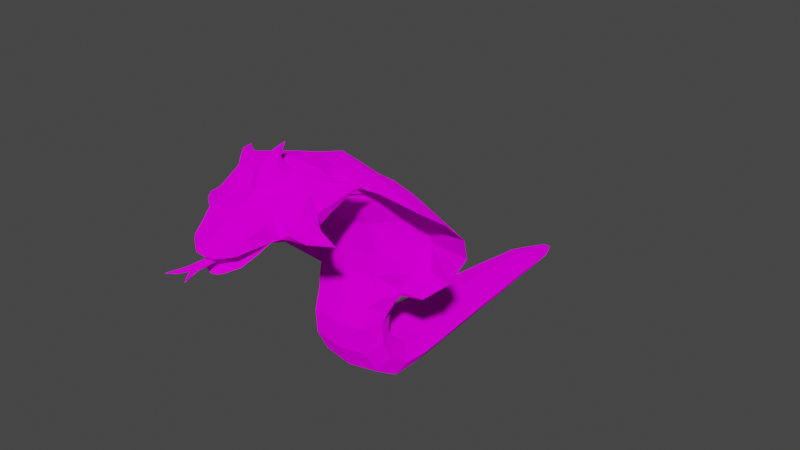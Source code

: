 # Source: wadjet.blend  (saved by Blender 2.92.15; exported with 4.5.12 LTS)
import bpy
from mathutils import Matrix  # noqa: F401  (used for matrix-valued properties, if any)

bpy.ops.wm.read_factory_settings(use_empty=True)
scene = bpy.context.scene
scene.name = 'Scene'

# ---- collections
col_collection = bpy.data.collections.new('Collection'); scene.collection.children.link(col_collection)

# ---- images (referenced by path relative to the original .blend; pixels are not part of the script)
import os
ASSET_DIR = os.environ.get("B2B_ASSET_DIR", "")  # directory of the original .blend (textures are referenced by path, not embedded)
HERE = os.path.dirname(os.path.abspath(__file__))  # packed textures are extracted next to this script under _unpacked/

def load_image(name, relpath, width, height, colorspace="sRGB"):
    """Load a texture the original file referenced (path relative to the .blend, or extracted next to this script)."""
    p = next((c for c in (os.path.join(HERE, relpath), os.path.join(ASSET_DIR, relpath)) if relpath and os.path.exists(c)), "")
    if p:
        img = bpy.data.images.load(p, check_existing=True)
        img.name = name
    else:  # same state as the original file: an image datablock whose file is absent (Cycles renders it pink)
        img = bpy.data.images.new(name, width, height)
        img.source = "FILE"
        img.filepath = "//" + (relpath or name)
    img.colorspace_settings.name = colorspace
    return img
img_untitled = load_image('Untitled', '', 256, 256, 'sRGB')

# ---- materials (node trees are filled in below, after node groups)
mat_material = bpy.data.materials.new('Material')
mat_material.surface_render_method = 'BLENDED'
mat_material.blend_method = 'BLEND'
mat_material.alpha_threshold = 0.0
mat_material.line_color = (0.0, 0.0, 0.0, 1.0)

# ---- material node trees
mat_material.use_nodes = True; mat_material.node_tree.nodes.clear()
_N = mat_material.node_tree.nodes; _L = mat_material.node_tree.links
n0 = _N.new('ShaderNodeMixShader'); n0.name = 'Mix Shader'; n0.location = (-43480, -2466)
n1 = _N.new('ShaderNodeMixShader'); n1.name = 'Mix Shader.001'; n1.location = (252, 258)
n2 = _N.new('ShaderNodeBsdfDiffuse'); n2.name = 'Diffuse BSDF'; n2.location = (31, 97)
n2.inputs[1].default_value = 0.4
n3 = _N.new('ShaderNodeBsdfTransparent'); n3.name = 'Transparent BSDF'; n3.location = (38, 191)
n3.inputs[0].default_value = (1.0, 1.0, 1.0, 0.0)
n4 = _N.new('ShaderNodeTexImage'); n4.name = 'Image Texture'; n4.location = (-290, 254)
n4.image = img_untitled
n4.interpolation = 'Closest'
n5 = _N.new('ShaderNodeOutputMaterial'); n5.name = 'Material Output'; n5.location = (439, 257)
_L.new(n4.outputs[0], n2.inputs[0])
_L.new(n4.outputs[1], n1.inputs[0])
_L.new(n1.outputs[0], n5.inputs[0])
_L.new(n2.outputs[0], n1.inputs[2])
_L.new(n3.outputs[0], n1.inputs[1])
n5.is_active_output = True

# ---- world
world_world = bpy.data.worlds.new('World'); scene.world = world_world
world_world.use_nodes = True; world_world.node_tree.nodes.clear()
_N = world_world.node_tree.nodes; _L = world_world.node_tree.links
n0 = _N.new('ShaderNodeOutputWorld'); n0.name = 'World Output'; n0.location = (300, 300)
n1 = _N.new('ShaderNodeBackground'); n1.name = 'Background'; n1.location = (10, 300)
n1.inputs[0].default_value = (0.05088, 0.05088, 0.05088, 1.0)
_L.new(n1.outputs[0], n0.inputs[0])
n0.is_active_output = True
world_world.color = (0.05088, 0.05088, 0.05088)
world_world.use_sun_shadow = False
world_world.sun_shadow_jitter_overblur = 0.0

# ---- meshes
me_cube = bpy.data.meshes.new('Cube')
me_cube.from_pydata([(-1.286, 18.5, 1.068), (-1.286, 18.5, 0.0), (-2.617, 0.4219, 2.225), (-2.617, -0.7226, -0.006308), (-1.188, 20.5, 0.9), (-1.188, 20.5, 0.0), (-0.8817, 22.7, 0.4), (-0.8817, 22.7, 0.0), (-0.3, 24.5, 0.1), (-0.3, 24.5, 0.0), (-2.455, -1.376, 4.284), (-2.455, -4.004, 3.474), (-2.317, -0.9934, 6.376), (-2.354, -3.74, 7.292), (-2.156, 0.7617, 13.43), (-2.156, -3.146, 11.6), (-1.65, -1.503, 17.12), (-1.65, -4.493, 15.72), (-1.056, -5.904, 19.25), (-1.056, -6.088, 17.15), (-1.562, -6.999, 19.58), (-1.24, -6.586, 17.14), (-2.433, -7.848, 19.76), (-2.603, -7.489, 16.67), (-2.24, -12.25, 18.16), (-2.282, -11.81, 16.02), (-2.08, -14.42, 17.26), (-2.089, -13.51, 15.86), (-1.833, -0.1374, 15.58), (-1.833, -3.459, 14.04), (-2.099, -3.09, 9.666), (-2.099, 0.2985, 10.02), (-2.375, -1.172, 5.525), (-2.375, -4.217, 5.611), (-2.509, -2.887, 1.399), (-2.509, -0.8211, 3.261), (-2.071, 9.311, 1.567), (-2.071, 8.889, -0.003154), (-2.482, 4.717, 1.73), (-2.482, 4.083, -0.004731), (-1.723, 13.69, -0.001577), (-1.723, 13.91, 1.332), (-2.624, 2.42, 1.768), (-2.624, 1.68, -0.005519), (-2.267, 6.486, -0.003942), (-2.267, 7.014, 1.634), (-1.875, 11.61, 1.457), (-1.875, 11.29, -0.002365), (-1.489, 16.1, -0.0007885), (-1.489, 16.21, 1.237), (-1.49, -5.247, 16.63), (-1.49, -3.551, 18.59), (-1.599, 18.5, 0.5339), (-3.253, -0.1504, 1.109), (-1.476, 20.5, 0.45), (-1.096, 22.7, 0.2), (-0.3728, 24.5, 0.05), (-3.051, -2.69, 3.879), (-3.127, -2.293, 6.474), (-1.923, -6.86, 18.36), (-2.917, -7.516, 18.18), (-3.121, -12.52, 16.79), (-2.372, -14.25, 16.53), (-2.952, -2.695, 5.568), (-3.117, -1.854, 2.33), (-2.574, 9.1, 0.7819), (-3.084, 4.4, 0.8625), (-2.141, 13.8, 0.6654), (-3.261, 2.05, 0.8812), (-2.817, 6.75, 0.815), (-2.33, 11.45, 0.7272), (-1.85, 16.15, 0.6183), (-3.911, -1.559, 7.941), (-3.872, -1.743, 8.379), (-6.132, -0.9312, 12.85), (-6.092, -1.126, 10.56), (-6.098, -0.5791, 10.71), (-6.157, -0.355, 13.4), (-5.294, -2.449, 16.27), (-5.85, -0.9187, 15.42), (-5.825, -1.438, 14.89), (-2.162, -5.703, 18.01), (-1.888, -5.969, 17.18), (-4.045, -3.426, 17.02), (-4.045, -3.672, 17.98), (-2.268, -5.482, 18.57), (-1.816, -6.198, 18.29), (-1.634, -6.253, 17.35), (-1.697, -5.959, 19.09), (-5.335, -2.084, 16.8), (-3.896, -1.1, 8.075), (-4.969, -5.267, 17.89), (-1.585, -6.498, 19.34), (-1.831, -5.187, 16.68), (-3.489, -1.946, 7.385), (-1.816, -6.456, 18.34), (-3.326, -0.9469, 7.485), (-3.753, -0.3359, 15.63), (-3.169, -1.642, 17.08), (-2.142, -4.415, 15.77), (-2.369, -3.39, 14.11), (-2.925, -3.077, 7.876), (-3.496, 0.0726, 10.24), (-3.958, 0.535, 13.45), (-1.307, -6.442, 17.32), (-1.22, -6.056, 17.19), (-2.535, -3.539, 18.29), (-1.475, -5.692, 19.06), (-2.69, -3.051, 11.73), (-2.634, -3.021, 9.781), (-6.982, -3.011, 9.474), (-10.26, -2.397, 13.61), (-8.966, -2.564, 11.24), (-9.367, -3.749, 16.37), (-10.29, -2.845, 15.24), (-8.291, -4.811, 17.2), (-3.255, -10.04, 19.29), (-3.255, -9.504, 16.39), (-3.836, -9.912, 17.84), (-3.593, -7.672, 18.67), (-3.49, -7.903, 17.81), (-4.166, -9.099, 19.16), (-3.756, -8.022, 19.48), (-4.035, -8.917, 17.57), (-4.431, -9.051, 18.45), (-4.579, -7.513, 19.23), (-4.607, -7.633, 18.91), (-5.001, -7.989, 19.39), (-4.659, -7.651, 19.45), (-4.935, -7.939, 18.89), (-5.094, -7.912, 19.15), (-5.385, -6.851, 19.24), (-1.95, -13.57, 15.98), (-2.353, -13.18, 16.47), (-3.326, -12.21, 17.0), (-3.168, -11.79, 16.43), (-3.758, -10.34, 16.56), (-3.575, -12.03, 17.57), (-4.205, -10.2, 17.29), (-3.854, -10.61, 17.99), (-4.552, -11.78, 16.57), (-4.232, -11.49, 16.32), (-4.316, -10.58, 16.54), (-4.788, -11.63, 16.97), (-4.696, -10.45, 16.9), (-4.871, -10.71, 17.24), (-5.929, -10.53, 16.36), (-2.748, -11.15, 18.73), (-3.78, -11.39, 18.0), (-4.884, -11.27, 17.28), (-2.81, -8.987, 19.59), (-3.839, -8.673, 19.57), (-4.821, -7.841, 19.5), (-2.747, -10.66, 16.23), (-3.453, -10.98, 16.46), (-4.236, -11.06, 16.34), (-2.929, -8.44, 16.55), (-3.802, -8.309, 17.55), (-4.764, -7.75, 18.8), (-2.587, -12.99, 16.56), (-2.499, -13.3, 17.89), (-1.031, -1.086, -0.006308), (-0.5066, 18.53, 1.253), (-0.5066, 18.5, 0.0), (-1.031, 0.5415, 2.427), (-0.4678, 20.53, 1.085), (-0.4678, 20.5, 0.0), (-0.3472, 22.73, 0.5855), (-0.3472, 22.7, 0.0), (-0.1181, 24.5, 0.1), (-0.1181, 24.5, 0.0), (-0.967, -4.206, 3.397), (-0.967, -1.126, 4.326), (-0.9271, -3.916, 7.359), (-0.9125, -0.7914, 6.368), (-0.8491, -3.374, 11.6), (-0.8491, 1.003, 13.49), (-0.6497, -4.657, 15.62), (-0.6497, -1.307, 17.21), (-0.416, -6.101, 16.97), (-0.416, -5.82, 19.51), (-0.4882, -6.543, 16.97), (-0.6153, -6.959, 19.86), (-1.025, -7.305, 16.44), (-0.9316, -8.068, 20.09), (-0.8989, -11.73, 15.71), (-0.8822, -12.31, 18.43), (-0.8192, -13.27, 15.08), (-0.8192, -14.47, 17.49), (-0.7217, -3.618, 13.92), (-0.7217, 0.01378, 15.7), (-0.8268, 0.5799, 10.02), (-0.8268, -3.322, 9.661), (-0.9354, -4.41, 5.598), (-0.9354, -0.9414, 5.504), (-0.9879, -0.6636, 3.43), (-0.9879, -3.046, 1.232), (-0.8157, 9.346, 1.752), (-0.8157, 8.889, -0.003154), (-0.9774, 4.752, 1.915), (-0.9774, 4.083, -0.004731), (-0.6785, 13.69, -0.001577), (-0.6785, 13.94, 1.518), (-1.033, 2.485, 2.0), (-1.033, 1.68, -0.005519), (-0.8928, 6.486, -0.003942), (-0.8928, 7.049, 1.819), (-0.7383, 11.29, -0.002365), (-0.7383, 11.64, 1.642), (-0.5863, 16.24, 1.423), (-0.5863, 16.1, -0.0007885), (-0.5868, -3.411, 18.83), (-0.5868, -5.352, 16.44), (-0.1468, 24.5, 0.05), (-1.282, -9.455, 16.05), (-1.282, -10.17, 19.43), (-1.123, -13.28, 16.15), (-0.9539, -11.1, 18.94), (-1.107, -9.119, 19.76), (-1.082, -10.63, 15.93), (-1.154, -8.374, 16.19), (-0.984, -13.32, 18.09), (-0.9978, -12.48, 15.38), (-0.7912, -10.23, 20.26), (-0.6678, -10.78, 20.25), (-0.6831, -9.594, 20.18), (-0.312, -9.693, 20.91), (-0.2634, -9.96, 21.03), (-0.2694, -9.472, 20.76), (-1.904, -15.39, 16.3), (-1.63, -14.75, 15.17), (-0.641, -14.71, 14.74), (-0.641, -15.56, 17.03), (-1.628, -15.52, 16.84), (-0.7795, -15.52, 14.77), (-0.7303, -16.28, 16.2), (-0.3928, -15.7, 14.67), (-0.2488, -16.16, 16.66), (-0.6317, -16.13, 16.55), (-0.2876, -16.34, 16.22), (-1.034, -13.53, 15.92), (-1.466, -14.76, 15.26), (-0.7429, -14.78, 15.25), (-0.7795, -15.49, 14.91), (-0.3928, -15.68, 14.8), (-2.215, -14.25, 16.49), (-1.034, -14.26, 16.37), (-1.748, -15.34, 16.21), (-0.7429, -15.3, 16.36), (-0.7795, -16.23, 16.09), (-0.3928, -16.27, 16.09), (-0.001328, -15.32, 16.35), (1.286, 18.5, 1.068), (1.286, 18.5, 0.0), (2.617, 0.4219, 2.225), (2.617, -0.7226, -0.006308), (1.188, 20.5, 0.9), (1.188, 20.5, 0.0), (0.8817, 22.7, 0.4), (0.8817, 22.7, 0.0), (0.3, 24.5, 0.1), (0.3, 24.5, 0.0), (2.455, -1.376, 4.284), (2.455, -4.004, 3.474), (2.317, -0.9934, 6.376), (2.354, -3.74, 7.292), (2.156, 0.7617, 13.43), (2.156, -3.146, 11.6), (1.65, -1.503, 17.12), (1.65, -4.493, 15.72), (1.056, -5.904, 19.25), (1.056, -6.088, 17.15), (1.562, -6.999, 19.58), (1.24, -6.586, 17.14), (2.433, -7.848, 19.76), (2.603, -7.489, 16.67), (2.24, -12.25, 18.16), (2.282, -11.81, 16.02), (2.08, -14.42, 17.26), (2.089, -13.51, 15.86), (1.833, -0.1374, 15.58), (1.833, -3.459, 14.04), (2.099, -3.09, 9.666), (2.099, 0.2985, 10.02), (2.375, -1.172, 5.525), (2.375, -4.217, 5.611), (2.509, -2.887, 1.399), (2.509, -0.8211, 3.261), (2.071, 9.311, 1.567), (2.071, 8.889, -0.003154), (2.482, 4.717, 1.73), (2.482, 4.083, -0.004731), (1.723, 13.69, -0.001577), (1.723, 13.91, 1.332), (2.624, 2.42, 1.768), (2.624, 1.68, -0.005519), (2.267, 6.486, -0.003942), (2.267, 7.014, 1.634), (1.875, 11.61, 1.457), (1.875, 11.29, -0.002365), (1.489, 16.1, -0.0007885), (1.489, 16.21, 1.237), (1.49, -5.247, 16.63), (1.49, -3.551, 18.59), (1.599, 18.5, 0.5339), (3.253, -0.1504, 1.109), (1.476, 20.5, 0.45), (1.096, 22.7, 0.2), (0.3728, 24.5, 0.05), (3.051, -2.69, 3.879), (3.127, -2.293, 6.474), (1.923, -6.86, 18.36), (2.917, -7.516, 18.18), (3.121, -12.52, 16.79), (2.372, -14.25, 16.53), (2.952, -2.695, 5.568), (3.117, -1.854, 2.33), (2.574, 9.1, 0.7819), (3.084, 4.4, 0.8625), (2.141, 13.8, 0.6654), (3.261, 2.05, 0.8812), (2.817, 6.75, 0.815), (2.33, 11.45, 0.7272), (1.85, 16.15, 0.6183), (3.911, -1.559, 7.941), (3.872, -1.743, 8.379), (6.132, -0.9312, 12.85), (6.092, -1.126, 10.56), (6.098, -0.5791, 10.71), (6.157, -0.355, 13.4), (5.294, -2.449, 16.27), (5.85, -0.9187, 15.42), (5.825, -1.438, 14.89), (2.162, -5.703, 18.01), (1.888, -5.969, 17.18), (4.045, -3.426, 17.02), (4.045, -3.672, 17.98), (2.268, -5.482, 18.57), (1.816, -6.198, 18.29), (1.634, -6.253, 17.35), (1.697, -5.959, 19.09), (5.335, -2.084, 16.8), (3.896, -1.1, 8.075), (4.969, -5.267, 17.89), (1.585, -6.498, 19.34), (1.831, -5.187, 16.68), (3.489, -1.946, 7.385), (1.816, -6.456, 18.34), (3.326, -0.9469, 7.485), (3.753, -0.3359, 15.63), (3.169, -1.642, 17.08), (2.142, -4.415, 15.77), (2.369, -3.39, 14.11), (2.925, -3.077, 7.876), (3.496, 0.0726, 10.24), (3.958, 0.535, 13.45), (1.307, -6.442, 17.32), (1.22, -6.056, 17.19), (2.535, -3.539, 18.29), (1.475, -5.692, 19.06), (2.69, -3.051, 11.73), (2.634, -3.021, 9.781), (6.982, -3.011, 9.474), (10.26, -2.397, 13.61), (8.966, -2.564, 11.24), (9.367, -3.749, 16.37), (10.29, -2.845, 15.24), (8.291, -4.811, 17.2), (3.255, -10.04, 19.29), (3.255, -9.504, 16.39), (3.836, -9.912, 17.84), (3.593, -7.672, 18.67), (3.49, -7.903, 17.81), (4.166, -9.099, 19.16), (3.756, -8.022, 19.48), (4.035, -8.917, 17.57), (4.431, -9.051, 18.45), (4.579, -7.513, 19.23), (4.607, -7.633, 18.91), (5.001, -7.989, 19.39), (4.659, -7.651, 19.45), (4.935, -7.939, 18.89), (5.094, -7.912, 19.15), (5.385, -6.851, 19.24), (-2.564e-08, 18.5, 0.0), (-1.39e-08, 0.6191, 2.557), (-1.39e-08, -1.322, -0.006308), (-2.564e-08, 18.55, 1.374), (-2.564e-08, 20.5, 0.0), (-2.564e-08, 20.56, 1.206), (-2.564e-08, 22.7, 0.0), (-2.564e-08, 22.76, 0.706), (0.0, 24.5, 0.0), (0.0, 24.5, 0.1), (-1.051e-08, -0.963, 4.353), (-1.051e-08, -4.337, 3.347), (3.89e-09, -0.6601, 6.363), (3.89e-09, -4.031, 7.403), (0.0, 1.16, 13.53), (0.0, -3.521, 11.59), (0.0, -1.18, 17.28), (0.0, -4.764, 15.55), (0.0, -5.765, 19.67), (0.0, -6.11, 16.85), (0.0, -6.933, 20.04), (0.0, -6.514, 16.86), (0.0, -8.157, 20.22), (0.0, -7.186, 16.29), (0.0, -12.41, 18.58), (0.0, -11.65, 15.44), (0.0, -14.51, 17.65), (0.0, -13.21, 14.91), (0.0, 0.112, 15.77), (0.0, -3.721, 13.84), (0.0, -3.473, 9.659), (0.0, 0.7627, 10.02), (5.894e-09, -0.7913, 5.49), (5.894e-09, -4.536, 5.59), (2.831e-09, -3.149, 1.123), (2.831e-09, -0.5613, 3.54), (-2.564e-08, 8.889, -0.003154), (-2.564e-08, 9.369, 1.873), (-2.564e-08, 4.083, -0.004731), (-2.564e-08, 4.775, 2.036), (-2.564e-08, 13.69, -0.001577), (-2.564e-08, 13.96, 1.638), (5.96e-09, 1.68, -0.005519), (5.96e-09, 2.528, 2.15), (-2.564e-08, 6.486, -0.003942), (-2.564e-08, 7.072, 1.94), (-2.564e-08, 11.29, -0.002365), (-2.564e-08, 11.67, 1.763), (-2.564e-08, 16.1, -0.0007885), (-2.564e-08, 16.26, 1.543), (0.0, -5.42, 16.32), (0.0, -3.32, 18.98), (0.0, 24.5, 0.05), (0.0, -9.35, 20.69), (0.0, -9.424, 15.82), (1.95, -13.57, 15.98), (2.353, -13.18, 16.47), (3.326, -12.21, 17.0), (3.168, -11.79, 16.43), (3.758, -10.34, 16.56), (3.575, -12.03, 17.57), (4.205, -10.2, 17.29), (3.854, -10.61, 17.99), (4.552, -11.78, 16.57), (4.232, -11.49, 16.32), (4.316, -10.58, 16.54), (4.788, -11.63, 16.97), (4.696, -10.45, 16.9), (4.871, -10.71, 17.24), (5.929, -10.53, 16.36), (0.0, -11.59, 18.96), (2.748, -11.15, 18.73), (3.78, -11.39, 18.0), (4.884, -11.27, 17.28), (2.81, -8.987, 19.59), (0.0, -8.896, 20.08), (3.839, -8.673, 19.57), (4.821, -7.841, 19.5), (0.0, -10.61, 15.73), (2.747, -10.66, 16.23), (3.453, -10.98, 16.46), (4.236, -11.06, 16.34), (0.0, -8.33, 15.95), (2.929, -8.44, 16.55), (3.802, -8.309, 17.55), (4.764, -7.75, 18.8), (0.0, -12.37, 15.2), (2.587, -12.99, 16.56), (2.499, -13.3, 17.89), (0.0, -13.33, 18.21), (0.0, -13.22, 16.08), (1.031, -1.086, -0.006308), (0.5066, 18.53, 1.253), (0.5066, 18.5, 0.0), (1.031, 0.5415, 2.427), (0.4678, 20.53, 1.085), (0.4678, 20.5, 0.0), (0.3472, 22.73, 0.5855), (0.3472, 22.7, 0.0), (0.1181, 24.5, 0.1), (0.1181, 24.5, 0.0), (0.967, -4.206, 3.397), (0.967, -1.126, 4.326), (0.9271, -3.916, 7.359), (0.9125, -0.7914, 6.368), (0.8491, -3.374, 11.6), (0.8491, 1.003, 13.49), (0.6497, -4.657, 15.62), (0.6497, -1.307, 17.21), (0.416, -6.101, 16.97), (0.416, -5.82, 19.51), (0.4882, -6.543, 16.97), (0.6153, -6.959, 19.86), (1.025, -7.305, 16.44), (0.9316, -8.068, 20.09), (0.8989, -11.73, 15.71), (0.8822, -12.31, 18.43), (0.8192, -13.27, 15.08), (0.8192, -14.47, 17.49), (0.7217, -3.618, 13.92), (0.7217, 0.01378, 15.7), (0.8268, 0.5799, 10.02), (0.8268, -3.322, 9.661), (0.9354, -4.41, 5.598), (0.9354, -0.9414, 5.504), (0.9879, -0.6636, 3.43), (0.9879, -3.046, 1.232), (0.8157, 9.346, 1.752), (0.8157, 8.889, -0.003154), (0.9774, 4.752, 1.915), (0.9774, 4.083, -0.004731), (0.6785, 13.69, -0.001577), (0.6785, 13.94, 1.518), (1.033, 2.485, 2.0), (1.033, 1.68, -0.005519), (0.8928, 6.486, -0.003942), (0.8928, 7.049, 1.819), (0.7383, 11.29, -0.002365), (0.7383, 11.64, 1.642), (0.5863, 16.24, 1.423), (0.5863, 16.1, -0.0007885), (0.5868, -3.411, 18.83), (0.5868, -5.352, 16.44), (0.1468, 24.5, 0.05), (1.282, -9.455, 16.05), (1.282, -10.17, 19.43), (1.123, -13.28, 16.15), (0.9539, -11.1, 18.94), (1.107, -9.119, 19.76), (1.082, -10.63, 15.93), (1.154, -8.374, 16.19), (0.984, -13.32, 18.09), (0.9978, -12.48, 15.38), (0.0, -9.338, 20.32), (0.0, -8.782, 21.48), (0.0, -11.24, 20.25), (0.7912, -10.23, 20.26), (0.6678, -10.78, 20.25), (0.6831, -9.594, 20.18), (0.0, -10.1, 21.08), (0.312, -9.693, 20.91), (0.2634, -9.96, 21.03), (0.2694, -9.472, 20.76), (0.0, -15.58, 17.15), (0.0, -16.17, 16.73), (0.0, -16.37, 16.23), (0.0, -15.78, 14.61), (0.0, -14.65, 14.58), (1.904, -15.39, 16.3), (1.63, -14.75, 15.17), (0.641, -14.71, 14.74), (0.641, -15.56, 17.03), (1.628, -15.52, 16.84), (0.7795, -15.52, 14.77), (0.7303, -16.28, 16.2), (0.3928, -15.7, 14.67), (0.2488, -16.16, 16.66), (0.6317, -16.13, 16.55), (0.2876, -16.34, 16.22), (1.034, -13.53, 15.92), (1.466, -14.76, 15.26), (0.7429, -14.78, 15.25), (0.0, -15.75, 14.75), (0.7795, -15.49, 14.91), (0.3928, -15.68, 14.8), (-7.451e-09, -14.92, 15.24), (2.215, -14.25, 16.49), (0.0, -14.23, 16.5), (1.034, -14.26, 16.37), (1.748, -15.34, 16.21), (0.7429, -15.3, 16.36), (0.0, -16.32, 16.11), (0.7795, -16.23, 16.09), (0.3928, -16.27, 16.09), (0.001328, -15.32, 16.35), (0.0, -14.0, 15.91), (-0.4417, -14.16, 15.85), (-0.5316, -14.4, 15.49), (-0.7734, -14.34, 15.73), (-2.553e-09, -16.0, 15.72), (0.0, -14.56, 15.42), (0.4417, -14.16, 15.85), (0.5316, -14.4, 15.49), (0.7734, -14.34, 15.73), (-1.287e-09, -14.77, 15.81), (-0.3607, -14.81, 15.76), (-0.4341, -15.02, 15.47), (-0.6315, -14.88, 15.67), (-3.04e-09, -17.24, 15.7), (2.438e-09, -15.07, 15.42), (0.3607, -14.81, 15.76), (0.4341, -15.02, 15.47), (0.6315, -14.88, 15.67), (-0.2418, -16.0, 15.68), (-0.291, -16.0, 15.46), (-0.4234, -16.0, 15.61), (-5.591e-11, -16.0, 15.42), (0.2418, -16.0, 15.68), (0.291, -16.0, 15.46), (0.4234, -16.0, 15.61), (-0.2035, -17.24, 15.67), (-0.2449, -17.24, 15.48), (-0.4654, -17.25, 15.61), (0.0, -17.41, 15.6), (-9.378e-10, -17.24, 15.45), (0.2035, -17.24, 15.67), (0.2449, -17.24, 15.48), (0.4654, -17.25, 15.61), (0.5276, -18.14, 15.69), (0.4707, -18.17, 15.6), (0.4707, -18.17, 15.46), (0.6276, -18.08, 15.66), (0.6596, -18.06, 15.49), (0.7099, -18.03, 15.61), (-0.5276, -18.14, 15.69), (-0.6276, -18.08, 15.66), (-0.6596, -18.06, 15.49), (-0.7099, -18.03, 15.61), (-0.4707, -18.17, 15.6), (-0.4707, -18.17, 15.46), (0.9393, -18.71, 15.58), (-0.9393, -18.71, 15.58)], [], [(410, 188, 232, 547), (204, 161, 3, 43), (68, 53, 2, 42), (163, 166, 388, 384), (203, 164, 385, 427), (162, 165, 4, 0), (52, 54, 5, 1), (168, 170, 392, 390), (55, 56, 9, 7), (165, 167, 6, 4), (54, 55, 7, 5), (166, 168, 390, 388), (213, 56, 8, 169), (167, 169, 8, 6), (194, 174, 396, 416), (196, 171, 11, 34), (64, 57, 10, 35), (195, 172, 394, 419), (192, 175, 15, 30), (193, 173, 13, 33), (63, 58, 12, 32), (190, 178, 400, 412), (98, 89, 84, 106), (191, 176, 398, 415), (212, 179, 19, 50), (189, 177, 17, 29), (93, 83, 78, 99), (180, 182, 404, 402), (101, 73, 72, 94), (211, 180, 402, 435), (181, 183, 23, 21), (179, 181, 21, 19), (100, 80, 74, 108), (217, 186, 408, 454), (59, 60, 22, 20), (182, 184, 406, 404), (222, 187, 27, 159), (219, 185, 25, 153), (24, 137, 134, 61), (188, 26, 233, 232), (159, 62, 26, 160), (221, 188, 410, 473), (94, 72, 90, 96), (175, 189, 29, 15), (176, 190, 412, 398), (174, 191, 415, 396), (95, 86, 87, 104), (173, 192, 30, 13), (57, 63, 32, 10), (171, 193, 33, 11), (172, 194, 416, 394), (164, 195, 419, 385), (53, 64, 35, 2), (161, 196, 34, 3), (208, 197, 421, 431), (70, 65, 36, 46), (207, 198, 37, 47), (206, 199, 423, 429), (69, 66, 38, 45), (205, 200, 39, 44), (210, 201, 40, 48), (71, 67, 41, 49), (209, 202, 425, 433), (199, 203, 427, 423), (66, 68, 42, 38), (200, 204, 43, 39), (198, 205, 44, 37), (65, 69, 45, 36), (197, 206, 429, 421), (201, 207, 47, 40), (67, 70, 46, 41), (202, 208, 431, 425), (162, 209, 433, 387), (52, 71, 49, 0), (163, 210, 48, 1), (178, 211, 435, 400), (96, 90, 76, 102), (177, 212, 50, 17), (97, 79, 89, 98), (1, 48, 71, 52), (40, 47, 70, 67), (37, 44, 69, 65), (39, 43, 68, 66), (48, 40, 67, 71), (44, 39, 66, 69), (47, 37, 65, 70), (3, 34, 64, 53), (11, 33, 63, 57), (99, 78, 80, 100), (109, 75, 73, 101), (61, 134, 135, 25), (21, 23, 60, 59), (102, 76, 77, 103), (104, 87, 82, 105), (106, 84, 85, 107), (108, 74, 75, 109), (33, 13, 58, 63), (34, 11, 57, 64), (170, 9, 56, 213), (4, 6, 55, 54), (6, 8, 56, 55), (0, 4, 54, 52), (43, 3, 53, 68), (76, 112, 111, 77), (90, 110, 112, 76), (91, 81, 85, 84), (81, 86, 88, 85), (74, 111, 112, 75), (75, 112, 110, 73), (73, 110, 72), (72, 110, 90), (84, 115, 91), (80, 114, 111, 74), (82, 87, 86, 81), (83, 82, 81, 91), (91, 115, 83), (78, 113, 114, 80), (107, 85, 88, 92), (105, 82, 83, 93), (92, 88, 86, 95), (103, 77, 79, 97), (14, 103, 97, 28), (20, 92, 95, 59), (19, 105, 93, 50), (18, 107, 92, 20), (15, 108, 109, 30), (51, 106, 107, 18), (21, 104, 105, 19), (31, 102, 103, 14), (30, 109, 101, 13), (17, 99, 100, 29), (28, 97, 98, 16), (12, 96, 102, 31), (59, 95, 104, 21), (58, 94, 96, 12), (29, 100, 108, 15), (13, 101, 94, 58), (50, 93, 99, 17), (16, 98, 106, 51), (83, 115, 113, 78), (77, 111, 114, 79), (89, 113, 115, 84), (79, 114, 113, 89), (118, 124, 123, 117), (116, 121, 124, 118), (220, 214, 117, 156), (459, 218, 225, 537), (119, 125, 128, 122), (121, 127, 130, 124), (23, 120, 119, 60), (150, 151, 121, 116), (156, 157, 120, 23), (60, 119, 122, 22), (146, 143, 149), (130, 131, 129), (120, 126, 125, 119), (124, 130, 129, 123), (157, 158, 126, 120), (151, 152, 127, 121), (145, 146, 149), (127, 131, 130), (125, 131, 128), (126, 131, 125), (27, 187, 231, 230), (187, 411, 551, 231), (154, 155, 142, 136), (136, 142, 144, 138), (147, 148, 137, 24), (118, 138, 139, 116), (153, 154, 136, 117), (117, 136, 138, 118), (131, 127, 152), (144, 146, 145), (138, 144, 145, 139), (148, 149, 143, 137), (137, 143, 140, 134), (134, 140, 141, 135), (143, 146, 140), (140, 146, 141), (142, 146, 144), (128, 131, 152), (139, 145, 149, 148), (116, 139, 148, 147), (122, 128, 152, 151), (22, 122, 151, 150), (184, 218, 459, 406), (25, 135, 154, 153), (135, 141, 155, 154), (214, 219, 153, 117), (123, 129, 158, 157), (117, 123, 157, 156), (183, 220, 156, 23), (142, 155, 146), (155, 141, 146), (129, 131, 158), (131, 126, 158), (25, 159, 61), (186, 221, 473, 408), (61, 159, 160, 24), (185, 222, 159, 25), (409, 470, 222, 185), (24, 160, 221, 186), (407, 466, 220, 183), (438, 462, 219, 214), (22, 150, 218, 184), (116, 147, 217, 215), (26, 62, 229, 233), (150, 116, 215, 218), (466, 438, 214, 220), (392, 170, 213, 436), (401, 434, 212, 177), (16, 51, 211, 178), (384, 432, 210, 163), (0, 49, 209, 162), (41, 46, 208, 202), (424, 430, 207, 201), (36, 45, 206, 197), (420, 428, 205, 198), (422, 426, 204, 200), (38, 42, 203, 199), (49, 41, 202, 209), (432, 424, 201, 210), (428, 422, 200, 205), (45, 38, 199, 206), (430, 420, 198, 207), (46, 36, 197, 208), (386, 418, 196, 161), (2, 35, 195, 164), (10, 32, 194, 172), (395, 417, 193, 171), (397, 414, 192, 173), (12, 31, 191, 174), (14, 28, 190, 176), (399, 413, 189, 175), (160, 26, 188, 221), (462, 409, 185, 219), (470, 411, 187, 222), (20, 22, 184, 182), (147, 24, 186, 217), (403, 405, 181, 179), (405, 407, 183, 181), (51, 18, 180, 211), (18, 20, 182, 180), (413, 401, 177, 189), (434, 403, 179, 212), (31, 14, 176, 191), (28, 16, 178, 190), (417, 397, 173, 193), (414, 399, 175, 192), (35, 10, 172, 195), (418, 395, 171, 196), (32, 12, 174, 194), (391, 393, 169, 167), (436, 213, 169, 393), (5, 7, 168, 166), (389, 391, 167, 165), (7, 9, 170, 168), (387, 389, 165, 162), (42, 2, 164, 203), (1, 5, 166, 163), (426, 386, 161, 204), (224, 539, 543, 227), (223, 224, 227, 226), (218, 215, 223, 225), (215, 217, 224, 223), (217, 454, 539, 224), (437, 228, 538), (228, 226, 538), (225, 223, 226, 228), (537, 225, 228, 437), (226, 227, 538), (227, 543, 538), (231, 236, 234, 230), (239, 549, 548, 237), (229, 235, 238, 233), (232, 237, 548, 547), (233, 238, 237, 232), (235, 239, 237, 238), (551, 550, 236, 231), (230, 241, 132, 27), (27, 132, 133, 159), (216, 133, 132, 240), (216, 240, 582, 580), (242, 240, 132, 241), (236, 550, 566, 244), (234, 236, 244, 243), (230, 234, 243, 241), (243, 244, 242, 241), (566, 569, 242, 244), (569, 565, 586, 584), (229, 247, 245, 62), (62, 245, 133, 159), (216, 133, 245, 246), (216, 246, 571, 474), (248, 246, 245, 247), (239, 549, 575, 250), (235, 239, 250, 249), (229, 235, 249, 247), (249, 250, 248, 247), (575, 251, 248, 250), (248, 251, 571, 246), (410, 547, 555, 502), (518, 295, 255, 475), (320, 294, 254, 305), (477, 384, 388, 480), (517, 427, 385, 478), (476, 252, 256, 479), (304, 253, 257, 306), (482, 390, 392, 484), (307, 259, 261, 308), (479, 256, 258, 481), (306, 257, 259, 307), (480, 388, 390, 482), (527, 483, 260, 308), (481, 258, 260, 483), (508, 416, 396, 488), (510, 286, 263, 485), (316, 287, 262, 309), (509, 419, 394, 486), (506, 282, 267, 489), (507, 285, 265, 487), (315, 284, 264, 310), (504, 412, 400, 492), (350, 358, 336, 341), (505, 415, 398, 490), (526, 302, 271, 493), (503, 281, 269, 491), (345, 351, 330, 335), (494, 402, 404, 496), (353, 346, 324, 325), (525, 435, 402, 494), (495, 273, 275, 497), (493, 271, 273, 495), (352, 360, 326, 332), (531, 454, 408, 500), (311, 272, 274, 312), (496, 404, 406, 498), (536, 471, 279, 501), (533, 463, 277, 499), (276, 313, 441, 444), (502, 555, 556, 278), (471, 472, 278, 314), (535, 473, 410, 502), (346, 348, 342, 324), (489, 267, 281, 503), (490, 398, 412, 504), (488, 396, 415, 505), (347, 356, 339, 338), (487, 265, 282, 506), (309, 262, 284, 315), (485, 263, 285, 507), (486, 394, 416, 508), (478, 385, 419, 509), (305, 254, 287, 316), (475, 255, 286, 510), (522, 431, 421, 511), (322, 298, 288, 317), (521, 299, 289, 512), (520, 429, 423, 513), (321, 297, 290, 318), (519, 296, 291, 514), (524, 300, 292, 515), (323, 301, 293, 319), (523, 433, 425, 516), (513, 423, 427, 517), (318, 290, 294, 320), (514, 291, 295, 518), (512, 289, 296, 519), (317, 288, 297, 321), (511, 421, 429, 520), (515, 292, 299, 521), (319, 293, 298, 322), (516, 425, 431, 522), (476, 387, 433, 523), (304, 252, 301, 323), (477, 253, 300, 524), (492, 400, 435, 525), (348, 354, 328, 342), (491, 269, 302, 526), (349, 350, 341, 331), (253, 304, 323, 300), (292, 319, 322, 299), (289, 317, 321, 296), (291, 318, 320, 295), (300, 323, 319, 292), (296, 321, 318, 291), (299, 322, 317, 289), (255, 305, 316, 286), (263, 309, 315, 285), (351, 352, 332, 330), (361, 353, 325, 327), (313, 277, 442, 441), (273, 311, 312, 275), (354, 355, 329, 328), (356, 357, 334, 339), (358, 359, 337, 336), (360, 361, 327, 326), (285, 315, 310, 265), (286, 316, 309, 263), (484, 527, 308, 261), (256, 306, 307, 258), (258, 307, 308, 260), (252, 304, 306, 256), (295, 320, 305, 255), (328, 329, 363, 364), (342, 328, 364, 362), (343, 336, 337, 333), (333, 337, 340, 338), (326, 327, 364, 363), (327, 325, 362, 364), (325, 324, 362), (324, 342, 362), (336, 343, 367), (332, 326, 363, 366), (334, 333, 338, 339), (335, 343, 333, 334), (343, 335, 367), (330, 332, 366, 365), (359, 344, 340, 337), (357, 345, 335, 334), (344, 347, 338, 340), (355, 349, 331, 329), (266, 280, 349, 355), (272, 311, 347, 344), (271, 302, 345, 357), (270, 272, 344, 359), (267, 282, 361, 360), (303, 270, 359, 358), (273, 271, 357, 356), (283, 266, 355, 354), (282, 265, 353, 361), (269, 281, 352, 351), (280, 268, 350, 349), (264, 283, 354, 348), (311, 273, 356, 347), (310, 264, 348, 346), (281, 267, 360, 352), (265, 310, 346, 353), (302, 269, 351, 345), (268, 303, 358, 350), (335, 330, 365, 367), (329, 331, 366, 363), (341, 336, 367, 365), (331, 341, 365, 366), (370, 369, 375, 376), (368, 370, 376, 373), (534, 467, 369, 528), (459, 537, 542, 532), (371, 374, 380, 377), (373, 376, 382, 379), (275, 312, 371, 372), (458, 368, 373, 460), (467, 275, 372, 468), (312, 274, 374, 371), (453, 457, 450), (382, 381, 383), (372, 371, 377, 378), (376, 375, 381, 382), (468, 372, 378, 469), (460, 373, 379, 461), (452, 457, 453), (379, 382, 383), (377, 380, 383), (378, 377, 383), (279, 553, 554, 501), (501, 554, 551, 411), (464, 443, 449, 465), (443, 445, 451, 449), (455, 276, 444, 456), (370, 368, 446, 445), (463, 369, 443, 464), (369, 370, 445, 443), (383, 461, 379), (451, 452, 453), (445, 446, 452, 451), (456, 444, 450, 457), (444, 441, 447, 450), (441, 442, 448, 447), (450, 447, 453), (447, 448, 453), (449, 451, 453), (380, 461, 383), (446, 456, 457, 452), (368, 455, 456, 446), (374, 460, 461, 380), (274, 458, 460, 374), (498, 406, 459, 532), (277, 463, 464, 442), (442, 464, 465, 448), (528, 369, 463, 533), (375, 468, 469, 381), (369, 467, 468, 375), (497, 275, 467, 534), (449, 453, 465), (465, 453, 448), (381, 469, 383), (383, 469, 378), (277, 313, 471), (500, 408, 473, 535), (313, 276, 472, 471), (499, 277, 471, 536), (409, 499, 536, 470), (276, 500, 535, 472), (407, 497, 534, 466), (438, 528, 533, 462), (274, 498, 532, 458), (368, 529, 531, 455), (278, 556, 552, 314), (458, 532, 529, 368), (466, 534, 528, 438), (392, 436, 527, 484), (401, 491, 526, 434), (268, 492, 525, 303), (384, 477, 524, 432), (252, 476, 523, 301), (293, 516, 522, 298), (424, 515, 521, 430), (288, 511, 520, 297), (420, 512, 519, 428), (422, 514, 518, 426), (290, 513, 517, 294), (301, 523, 516, 293), (432, 524, 515, 424), (428, 519, 514, 422), (297, 520, 513, 290), (430, 521, 512, 420), (298, 522, 511, 288), (386, 475, 510, 418), (254, 478, 509, 287), (262, 486, 508, 284), (395, 485, 507, 417), (397, 487, 506, 414), (264, 488, 505, 283), (266, 490, 504, 280), (399, 489, 503, 413), (472, 535, 502, 278), (462, 533, 499, 409), (470, 536, 501, 411), (272, 496, 498, 274), (455, 531, 500, 276), (403, 493, 495, 405), (405, 495, 497, 407), (303, 525, 494, 270), (270, 494, 496, 272), (413, 503, 491, 401), (434, 526, 493, 403), (283, 505, 490, 266), (280, 504, 492, 268), (417, 507, 487, 397), (414, 506, 489, 399), (287, 509, 486, 262), (418, 510, 485, 395), (284, 508, 488, 264), (391, 481, 483, 393), (436, 393, 483, 527), (257, 480, 482, 259), (389, 479, 481, 391), (259, 482, 484, 261), (387, 476, 479, 389), (294, 517, 478, 254), (253, 477, 480, 257), (426, 518, 475, 386), (541, 545, 543, 539), (540, 544, 545, 541), (532, 542, 540, 529), (529, 540, 541, 531), (531, 541, 539, 454), (437, 538, 546), (546, 538, 544), (542, 546, 544, 540), (537, 437, 546, 542), (544, 538, 545), (545, 538, 543), (554, 553, 557, 559), (562, 560, 548, 549), (552, 556, 561, 558), (555, 547, 548, 560), (556, 555, 560, 561), (558, 561, 560, 562), (551, 554, 559, 550), (553, 279, 439, 564), (279, 471, 440, 439), (530, 563, 439, 440), (474, 216, 580, 579), (565, 564, 439, 563), (559, 568, 566, 550), (557, 567, 568, 559), (553, 564, 567, 557), (567, 564, 565, 568), (566, 568, 565, 569), (565, 563, 587, 586), (552, 314, 570, 573), (314, 471, 440, 570), (530, 572, 570, 440), (530, 474, 571, 572), (574, 573, 570, 572), (562, 577, 575, 549), (558, 576, 577, 562), (552, 573, 576, 558), (576, 573, 574, 577), (575, 577, 574, 578), (574, 572, 571, 578), (585, 579, 588, 594), (579, 580, 589, 588), (584, 586, 595, 593), (581, 584, 593, 590), (563, 530, 585, 587), (240, 242, 581, 582), (530, 474, 579, 585), (242, 569, 584, 581), (590, 593, 600, 598), (595, 596, 603, 602), (596, 594, 601, 603), (591, 590, 598, 599), (580, 582, 591, 589), (582, 581, 590, 591), (587, 585, 594, 596), (586, 587, 596, 595), (603, 601, 609, 611), (599, 598, 605, 606), (597, 599, 606, 604), (601, 583, 592, 609), (593, 595, 602, 600), (588, 589, 597, 583), (594, 588, 583, 601), (589, 591, 599, 597), (604, 606, 621, 619), (608, 607, 622, 623), (611, 609, 615, 617), (607, 608, 614, 613), (602, 603, 611, 610), (598, 600, 608, 605), (600, 602, 610, 608), (583, 597, 604, 592), (617, 615, 624), (612, 613, 624), (610, 611, 617, 616), (592, 607, 613, 612), (608, 610, 616, 614), (609, 592, 612, 615), (622, 618, 625), (620, 623, 625), (606, 605, 620, 621), (605, 608, 623, 620), (607, 592, 618, 622), (592, 604, 619, 618), (616, 617, 624), (613, 614, 624), (614, 616, 624), (615, 612, 624), (618, 619, 625), (623, 622, 625), (619, 621, 625), (621, 620, 625)])
_uv = me_cube.uv_layers.new(name='UVMap')
_uv.uv.foreach_set('vector', [0.75, 0.75, 0.7008, 0.75, 0.7008, 0.75, 0.75, 0.75, 0.2992, 0.7188, 0.2992, 0.75, 0.375, 0.75, 0.375, 0.7188, 0.5, 0.7188, 0.5, 0.75, 0.625, 0.75, 0.625, 0.7188, 0.2992, 0.5, 0.2992, 0.5, 0.25, 0.5, 0.25, 0.5, 0.7008, 0.7188, 0.7008, 0.75, 0.75, 0.75, 0.75, 0.7188, 0.7008, 0.5, 0.7008, 0.5, 0.625, 0.5, 0.625, 0.5, 0.5, 0.5, 0.5, 0.5, 0.375, 0.5, 0.375, 0.5, 0.2992, 0.5, 0.2992, 0.5, 0.25, 0.5, 0.25, 0.5, 0.5, 0.5, 0.5, 0.5, 0.375, 0.5, 0.375, 0.5, 0.7008, 0.5, 0.7008, 0.5, 0.625, 0.5, 0.625, 0.5, 0.5, 0.5, 0.5, 0.5, 0.375, 0.5, 0.375, 0.5, 0.2992, 0.5, 0.2992, 0.5, 0.25, 0.5, 0.25, 0.5, 0.5, 0.4242, 0.5, 0.5, 0.625, 0.5, 0.625, 0.4242, 0.7008, 0.5, 0.7008, 0.5, 0.625, 0.5, 0.625, 0.5, 0.7008, 0.75, 0.7008, 0.75, 0.75, 0.75, 0.75, 0.75, 0.2992, 0.75, 0.2992, 0.75, 0.375, 0.75, 0.375, 0.75, 0.5, 0.75, 0.5, 0.75, 0.625, 0.75, 0.625, 0.75, 0.7008, 0.75, 0.7008, 0.75, 0.75, 0.75, 0.75, 0.75, 0.2992, 0.75, 0.2992, 0.75, 0.375, 0.75, 0.375, 0.75, 0.2992, 0.75, 0.2992, 0.75, 0.375, 0.75, 0.375, 0.75, 0.5, 0.75, 0.5, 0.75, 0.625, 0.75, 0.625, 0.75, 0.7008, 0.75, 0.7008, 0.75, 0.75, 0.75, 0.75, 0.75, 0.625, 0.75, 0.625, 0.75, 0.625, 0.75, 0.625, 0.75, 0.7008, 0.75, 0.7008, 0.75, 0.75, 0.75, 0.75, 0.75, 0.2992, 0.75, 0.2992, 0.75, 0.375, 0.75, 0.375, 0.75, 0.2992, 0.75, 0.2992, 0.75, 0.375, 0.75, 0.375, 0.75, 0.375, 0.75, 0.375, 0.75, 0.375, 0.75, 0.375, 0.75, 0.7008, 0.75, 0.7008, 0.75, 0.75, 0.75, 0.75, 0.75, 0.375, 0.75, 0.375, 0.75, 0.5, 0.75, 0.5, 0.75, 0.7008, 0.75, 0.7008, 0.75, 0.75, 0.75, 0.75, 0.75, 0.2992, 0.75, 0.2992, 0.75, 0.375, 0.75, 0.375, 0.75, 0.2992, 0.75, 0.2992, 0.75, 0.375, 0.75, 0.375, 0.75, 0.375, 0.75, 0.375, 0.75, 0.375, 0.75, 0.375, 0.75, 0.7008, 0.75, 0.7008, 0.75, 0.75, 0.75, 0.75, 0.75, 0.5, 0.75, 0.5, 0.75, 0.625, 0.75, 0.625, 0.75, 0.7008, 0.75, 0.7008, 0.75, 0.75, 0.75, 0.75, 0.75, 0.2992, 0.75, 0.2992, 0.75, 0.375, 0.75, 0.375, 0.75, 0.2992, 0.75, 0.2992, 0.75, 0.375, 0.75, 0.375, 0.75, 0.625, 0.75, 0.625, 0.75, 0.5, 0.75, 0.5, 0.75, 0.7008, 0.75, 0.625, 0.75, 0.625, 0.75, 0.7008, 0.75, 0.5, 0.75, 0.5, 0.75, 0.625, 0.75, 0.625, 0.75, 0.7008, 0.75, 0.7008, 0.75, 0.75, 0.75, 0.75, 0.75, 0.5, 0.75, 0.5, 0.75, 0.625, 0.75, 0.625, 0.75, 0.2992, 0.75, 0.2992, 0.75, 0.375, 0.75, 0.375, 0.75, 0.7008, 0.75, 0.7008, 0.75, 0.75, 0.75, 0.75, 0.75, 0.7008, 0.75, 0.7008, 0.75, 0.75, 0.75, 0.75, 0.75, 0.5, 0.75, 0.5, 0.75, 0.375, 0.75, 0.375, 0.75, 0.2992, 0.75, 0.2992, 0.75, 0.375, 0.75, 0.375, 0.75, 0.5, 0.75, 0.5, 0.75, 0.625, 0.75, 0.625, 0.75, 0.2992, 0.75, 0.2992, 0.75, 0.375, 0.75, 0.375, 0.75, 0.7008, 0.75, 0.7008, 0.75, 0.75, 0.75, 0.75, 0.75, 0.7008, 0.75, 0.7008, 0.75, 0.75, 0.75, 0.75, 0.75, 0.5, 0.75, 0.5, 0.75, 0.625, 0.75, 0.625, 0.75, 0.2992, 0.75, 0.2992, 0.75, 0.375, 0.75, 0.375, 0.75, 0.7008, 0.5938, 0.7008, 0.625, 0.75, 0.625, 0.75, 0.5938, 0.5, 0.5938, 0.5, 0.625, 0.625, 0.625, 0.625, 0.5938, 0.2992, 0.5938, 0.2992, 0.625, 0.375, 0.625, 0.375, 0.5938, 0.7008, 0.6562, 0.7008, 0.6875, 0.75, 0.6875, 0.75, 0.6562, 0.5, 0.6562, 0.5, 0.6875, 0.625, 0.6875, 0.625, 0.6562, 0.2992, 0.6562, 0.2992, 0.6875, 0.375, 0.6875, 0.375, 0.6562, 0.2992, 0.5312, 0.2992, 0.5625, 0.375, 0.5625, 0.375, 0.5312, 0.5, 0.5312, 0.5, 0.5625, 0.625, 0.5625, 0.625, 0.5312, 0.7008, 0.5312, 0.7008, 0.5625, 0.75, 0.5625, 0.75, 0.5312, 0.7008, 0.6875, 0.7008, 0.7188, 0.75, 0.7188, 0.75, 0.6875, 0.5, 0.6875, 0.5, 0.7188, 0.625, 0.7188, 0.625, 0.6875, 0.2992, 0.6875, 0.2992, 0.7188, 0.375, 0.7188, 0.375, 0.6875, 0.2992, 0.625, 0.2992, 0.6562, 0.375, 0.6562, 0.375, 0.625, 0.5, 0.625, 0.5, 0.6562, 0.625, 0.6562, 0.625, 0.625, 0.7008, 0.625, 0.7008, 0.6562, 0.75, 0.6562, 0.75, 0.625, 0.2992, 0.5625, 0.2992, 0.5938, 0.375, 0.5938, 0.375, 0.5625, 0.5, 0.5625, 0.5, 0.5938, 0.625, 0.5938, 0.625, 0.5625, 0.7008, 0.5625, 0.7008, 0.5938, 0.75, 0.5938, 0.75, 0.5625, 0.7008, 0.5, 0.7008, 0.5312, 0.75, 0.5312, 0.75, 0.5, 0.5, 0.5, 0.5, 0.5312, 0.625, 0.5312, 0.625, 0.5, 0.2992, 0.5, 0.2992, 0.5312, 0.375, 0.5312, 0.375, 0.5, 0.7008, 0.75, 0.7008, 0.75, 0.75, 0.75, 0.75, 0.75, 0.625, 0.75, 0.625, 0.75, 0.625, 0.75, 0.625, 0.75, 0.2992, 0.75, 0.2992, 0.75, 0.375, 0.75, 0.375, 0.75, 0.625, 0.75, 0.625, 0.75, 0.625, 0.75, 0.625, 0.75, 0.375, 0.5, 0.375, 0.5312, 0.5, 0.5312, 0.5, 0.5, 0.375, 0.5625, 0.375, 0.5938, 0.5, 0.5938, 0.5, 0.5625, 0.375, 0.625, 0.375, 0.6562, 0.5, 0.6562, 0.5, 0.625, 0.375, 0.6875, 0.375, 0.7188, 0.5, 0.7188, 0.5, 0.6875, 0.375, 0.5312, 0.375, 0.5625, 0.5, 0.5625, 0.5, 0.5312, 0.375, 0.6562, 0.375, 0.6875, 0.5, 0.6875, 0.5, 0.6562, 0.375, 0.5938, 0.375, 0.625, 0.5, 0.625, 0.5, 0.5938, 0.375, 0.75, 0.375, 0.75, 0.5, 0.75, 0.5, 0.75, 0.375, 0.75, 0.375, 0.75, 0.5, 0.75, 0.5, 0.75, 0.375, 0.75, 0.375, 0.75, 0.375, 0.75, 0.375, 0.75, 0.375, 0.75, 0.375, 0.75, 0.375, 0.75, 0.375, 0.75, 0.5, 0.75, 0.5, 0.75, 0.375, 0.75, 0.375, 0.75, 0.375, 0.75, 0.375, 0.75, 0.5, 0.75, 0.5, 0.75, 0.625, 0.75, 0.625, 0.75, 0.625, 0.75, 0.625, 0.75, 0.375, 0.75, 0.375, 0.75, 0.375, 0.75, 0.375, 0.75, 0.625, 0.75, 0.625, 0.75, 0.625, 0.75, 0.625, 0.75, 0.375, 0.75, 0.375, 0.75, 0.375, 0.75, 0.375, 0.75, 0.375, 0.75, 0.375, 0.75, 0.5, 0.75, 0.5, 0.75, 0.375, 0.75, 0.375, 0.75, 0.5, 0.75, 0.5, 0.75, 0.375, 0.4248, 0.375, 0.5, 0.5, 0.5, 0.5, 0.4242, 0.625, 0.5, 0.625, 0.5, 0.5, 0.5, 0.5, 0.5, 0.625, 0.5, 0.625, 0.5, 0.5, 0.5, 0.5, 0.5, 0.625, 0.5, 0.625, 0.5, 0.5, 0.5, 0.5, 0.5, 0.375, 0.7188, 0.375, 0.75, 0.5, 0.75, 0.5, 0.7188, 0.625, 0.75, 0.625, 0.75, 0.625, 0.75, 0.625, 0.75, 0.625, 0.75, 0.625, 0.75, 0.625, 0.75, 0.625, 0.75, 0.5, 0.75, 0.5, 0.75, 0.625, 0.75, 0.625, 0.75, 0.5, 0.75, 0.5, 0.75, 0.625, 0.75, 0.625, 0.75, 0.375, 0.75, 0.375, 0.75, 0.375, 0.75, 0.375, 0.75, 0.375, 0.75, 0.375, 0.75, 0.375, 0.75, 0.375, 0.75, 0.375, 0.75, 0.375, 0.75, 0.5, 0.75, 0.5, 0.75, 0.5, 0.75, 0.625, 0.75, 0.625, 0.75, 0.625, 0.75, 0.5, 0.75, 0.375, 0.75, 0.375, 0.75, 0.375, 0.75, 0.375, 0.75, 0.375, 0.75, 0.375, 0.75, 0.5, 0.75, 0.5, 0.75, 0.375, 0.75, 0.375, 0.75, 0.5, 0.75, 0.5, 0.75, 0.5, 0.75, 0.5, 0.75, 0.375, 0.75, 0.375, 0.75, 0.375, 0.75, 0.375, 0.75, 0.375, 0.75, 0.625, 0.75, 0.625, 0.75, 0.625, 0.75, 0.625, 0.75, 0.375, 0.75, 0.375, 0.75, 0.375, 0.75, 0.375, 0.75, 0.625, 0.75, 0.625, 0.75, 0.5, 0.75, 0.5, 0.75, 0.625, 0.75, 0.625, 0.75, 0.625, 0.75, 0.625, 0.75, 0.625, 0.75, 0.625, 0.75, 0.625, 0.75, 0.625, 0.75, 0.625, 0.75, 0.625, 0.75, 0.5, 0.75, 0.5, 0.75, 0.375, 0.75, 0.375, 0.75, 0.375, 0.75, 0.375, 0.75, 0.625, 0.75, 0.625, 0.75, 0.625, 0.75, 0.625, 0.75, 0.375, 0.75, 0.375, 0.75, 0.375, 0.75, 0.375, 0.75, 0.625, 0.75, 0.625, 0.75, 0.625, 0.75, 0.625, 0.75, 0.375, 0.75, 0.375, 0.75, 0.375, 0.75, 0.375, 0.75, 0.625, 0.75, 0.625, 0.75, 0.625, 0.75, 0.625, 0.75, 0.375, 0.75, 0.375, 0.75, 0.375, 0.75, 0.375, 0.75, 0.375, 0.75, 0.375, 0.75, 0.375, 0.75, 0.375, 0.75, 0.625, 0.75, 0.625, 0.75, 0.625, 0.75, 0.625, 0.75, 0.625, 0.75, 0.625, 0.75, 0.625, 0.75, 0.625, 0.75, 0.5, 0.75, 0.5, 0.75, 0.375, 0.75, 0.375, 0.75, 0.5, 0.75, 0.5, 0.75, 0.625, 0.75, 0.625, 0.75, 0.375, 0.75, 0.375, 0.75, 0.375, 0.75, 0.375, 0.75, 0.375, 0.75, 0.375, 0.75, 0.5, 0.75, 0.5, 0.75, 0.375, 0.75, 0.375, 0.75, 0.375, 0.75, 0.375, 0.75, 0.625, 0.75, 0.625, 0.75, 0.625, 0.75, 0.625, 0.75, 0.375, 0.75, 0.375, 0.75, 0.375, 0.75, 0.375, 0.75, 0.625, 0.75, 0.625, 0.75, 0.625, 0.75, 0.625, 0.75, 0.625, 0.75, 0.625, 0.75, 0.625, 0.75, 0.625, 0.75, 0.625, 0.75, 0.625, 0.75, 0.625, 0.75, 0.625, 0.75, 0.5, 0.75, 0.5, 0.75, 0.375, 0.75, 0.375, 0.75, 0.625, 0.75, 0.625, 0.75, 0.5, 0.75, 0.5, 0.75, 0.2992, 0.75, 0.2992, 0.75, 0.375, 0.75, 0.375, 0.75, 0.75, 0.75, 0.7008, 0.75, 0.7008, 0.75, 0.75, 0.75, 0.5, 0.75, 0.5, 0.75, 0.625, 0.75, 0.625, 0.75, 0.625, 0.75, 0.625, 0.75, 0.5, 0.75, 0.5, 0.75, 0.375, 0.75, 0.375, 0.75, 0.5, 0.75, 0.5, 0.75, 0.625, 0.75, 0.625, 0.75, 0.625, 0.75, 0.625, 0.75, 0.375, 0.75, 0.375, 0.75, 0.375, 0.75, 0.375, 0.75, 0.5, 0.75, 0.5, 0.75, 0.625, 0.75, 0.625, 0.75, 0.5, 0.75, 0.625, 0.75, 0.625, 0.75, 0.5, 0.75, 0.5, 0.75, 0.375, 0.75, 0.375, 0.75, 0.375, 0.75, 0.5, 0.75, 0.5, 0.75, 0.5, 0.75, 0.5, 0.75, 0.375, 0.75, 0.375, 0.75, 0.375, 0.75, 0.375, 0.75, 0.375, 0.75, 0.375, 0.75, 0.625, 0.75, 0.625, 0.75, 0.625, 0.75, 0.625, 0.75, 0.625, 0.75, 0.5, 0.75, 0.625, 0.75, 0.625, 0.75, 0.625, 0.75, 0.5, 0.75, 0.5, 0.75, 0.5, 0.75, 0.625, 0.75, 0.375, 0.75, 0.375, 0.75, 0.5, 0.75, 0.375, 0.75, 0.2992, 0.75, 0.2992, 0.75, 0.375, 0.75, 0.2992, 0.75, 0.25, 0.75, 0.25, 0.75, 0.2992, 0.75, 0.375, 0.75, 0.375, 0.75, 0.375, 0.75, 0.375, 0.75, 0.375, 0.75, 0.375, 0.75, 0.5, 0.75, 0.5, 0.75, 0.625, 0.75, 0.625, 0.75, 0.625, 0.75, 0.625, 0.75, 0.5, 0.75, 0.5, 0.75, 0.625, 0.75, 0.625, 0.75, 0.375, 0.75, 0.375, 0.75, 0.375, 0.75, 0.375, 0.75, 0.375, 0.75, 0.375, 0.75, 0.5, 0.75, 0.5, 0.75, 0.5, 0.75, 0.625, 0.75, 0.625, 0.75, 0.5, 0.75, 0.5, 0.75, 0.625, 0.75, 0.5, 0.75, 0.5, 0.75, 0.625, 0.75, 0.625, 0.75, 0.625, 0.75, 0.625, 0.75, 0.625, 0.75, 0.625, 0.75, 0.625, 0.75, 0.625, 0.75, 0.5, 0.75, 0.5, 0.75, 0.5, 0.75, 0.5, 0.75, 0.375, 0.75, 0.375, 0.75, 0.625, 0.75, 0.625, 0.75, 0.5, 0.75, 0.5, 0.75, 0.5, 0.75, 0.375, 0.75, 0.375, 0.75, 0.375, 0.75, 0.5, 0.75, 0.625, 0.75, 0.5, 0.75, 0.625, 0.75, 0.625, 0.75, 0.625, 0.75, 0.625, 0.75, 0.625, 0.75, 0.625, 0.75, 0.625, 0.75, 0.625, 0.75, 0.625, 0.75, 0.625, 0.75, 0.625, 0.75, 0.625, 0.75, 0.625, 0.75, 0.625, 0.75, 0.625, 0.75, 0.625, 0.75, 0.625, 0.75, 0.7008, 0.75, 0.7008, 0.75, 0.75, 0.75, 0.75, 0.75, 0.375, 0.75, 0.375, 0.75, 0.375, 0.75, 0.375, 0.75, 0.375, 0.75, 0.375, 0.75, 0.375, 0.75, 0.375, 0.75, 0.2992, 0.75, 0.2992, 0.75, 0.375, 0.75, 0.375, 0.75, 0.375, 0.75, 0.375, 0.75, 0.375, 0.75, 0.375, 0.75, 0.375, 0.75, 0.375, 0.75, 0.375, 0.75, 0.375, 0.75, 0.2992, 0.75, 0.2992, 0.75, 0.375, 0.75, 0.375, 0.75, 0.375, 0.75, 0.375, 0.75, 0.375, 0.75, 0.375, 0.75, 0.375, 0.75, 0.375, 0.75, 0.375, 0.75, 0.5, 0.75, 0.375, 0.75, 0.5, 0.75, 0.375, 0.75, 0.375, 0.75, 0.375, 0.75, 0.5, 0.75, 0.5, 0.75, 0.7008, 0.75, 0.7008, 0.75, 0.75, 0.75, 0.75, 0.75, 0.5, 0.75, 0.5, 0.75, 0.625, 0.75, 0.625, 0.75, 0.2992, 0.75, 0.2992, 0.75, 0.375, 0.75, 0.375, 0.75, 0.25, 0.75, 0.25, 0.75, 0.2992, 0.75, 0.2992, 0.75, 0.625, 0.75, 0.625, 0.75, 0.7008, 0.75, 0.7008, 0.75, 0.25, 0.75, 0.25, 0.75, 0.2992, 0.75, 0.2992, 0.75, 0.25, 0.75, 0.25, 0.75, 0.2992, 0.75, 0.2992, 0.75, 0.625, 0.75, 0.625, 0.75, 0.7008, 0.75, 0.7008, 0.75, 0.625, 0.75, 0.625, 0.75, 0.7008, 0.75, 0.7008, 0.75, 0.625, 0.75, 0.5, 0.75, 0.5, 0.75, 0.625, 0.75, 0.625, 0.75, 0.625, 0.75, 0.7008, 0.75, 0.7008, 0.75, 0.25, 0.75, 0.25, 0.75, 0.2992, 0.75, 0.2992, 0.75, 0.375, 0.375, 0.375, 0.4248, 0.5, 0.4242, 0.5, 0.375, 0.25, 0.75, 0.25, 0.75, 0.2992, 0.75, 0.2992, 0.75, 0.625, 0.75, 0.625, 0.75, 0.7008, 0.75, 0.7008, 0.75, 0.25, 0.5, 0.25, 0.5312, 0.2992, 0.5312, 0.2992, 0.5, 0.625, 0.5, 0.625, 0.5312, 0.7008, 0.5312, 0.7008, 0.5, 0.625, 0.5625, 0.625, 0.5938, 0.7008, 0.5938, 0.7008, 0.5625, 0.25, 0.5625, 0.25, 0.5938, 0.2992, 0.5938, 0.2992, 0.5625, 0.625, 0.625, 0.625, 0.6562, 0.7008, 0.6562, 0.7008, 0.625, 0.25, 0.625, 0.25, 0.6562, 0.2992, 0.6562, 0.2992, 0.625, 0.25, 0.6875, 0.25, 0.7188, 0.2992, 0.7188, 0.2992, 0.6875, 0.625, 0.6875, 0.625, 0.7188, 0.7008, 0.7188, 0.7008, 0.6875, 0.625, 0.5312, 0.625, 0.5625, 0.7008, 0.5625, 0.7008, 0.5312, 0.25, 0.5312, 0.25, 0.5625, 0.2992, 0.5625, 0.2992, 0.5312, 0.25, 0.6562, 0.25, 0.6875, 0.2992, 0.6875, 0.2992, 0.6562, 0.625, 0.6562, 0.625, 0.6875, 0.7008, 0.6875, 0.7008, 0.6562, 0.25, 0.5938, 0.25, 0.625, 0.2992, 0.625, 0.2992, 0.5938, 0.625, 0.5938, 0.625, 0.625, 0.7008, 0.625, 0.7008, 0.5938, 0.25, 0.75, 0.25, 0.75, 0.2992, 0.75, 0.2992, 0.75, 0.625, 0.75, 0.625, 0.75, 0.7008, 0.75, 0.7008, 0.75, 0.625, 0.75, 0.625, 0.75, 0.7008, 0.75, 0.7008, 0.75, 0.25, 0.75, 0.25, 0.75, 0.2992, 0.75, 0.2992, 0.75, 0.25, 0.75, 0.25, 0.75, 0.2992, 0.75, 0.2992, 0.75, 0.625, 0.75, 0.625, 0.75, 0.7008, 0.75, 0.7008, 0.75, 0.625, 0.75, 0.625, 0.75, 0.7008, 0.75, 0.7008, 0.75, 0.25, 0.75, 0.25, 0.75, 0.2992, 0.75, 0.2992, 0.75, 0.625, 0.75, 0.625, 0.75, 0.7008, 0.75, 0.7008, 0.75, 0.25, 0.75, 0.25, 0.75, 0.2992, 0.75, 0.2992, 0.75, 0.25, 0.75, 0.25, 0.75, 0.2992, 0.75, 0.2992, 0.75, 0.625, 0.75, 0.625, 0.75, 0.7008, 0.75, 0.7008, 0.75, 0.625, 0.75, 0.625, 0.75, 0.7008, 0.75, 0.7008, 0.75, 0.25, 0.75, 0.25, 0.75, 0.2992, 0.75, 0.2992, 0.75, 0.25, 0.75, 0.25, 0.75, 0.2992, 0.75, 0.2992, 0.75, 0.625, 0.75, 0.625, 0.75, 0.7008, 0.75, 0.7008, 0.75, 0.625, 0.75, 0.625, 0.75, 0.7008, 0.75, 0.7008, 0.75, 0.25, 0.75, 0.25, 0.75, 0.2992, 0.75, 0.2992, 0.75, 0.25, 0.75, 0.25, 0.75, 0.2992, 0.75, 0.2992, 0.75, 0.625, 0.75, 0.625, 0.75, 0.7008, 0.75, 0.7008, 0.75, 0.625, 0.75, 0.625, 0.75, 0.7008, 0.75, 0.7008, 0.75, 0.25, 0.75, 0.25, 0.75, 0.2992, 0.75, 0.2992, 0.75, 0.25, 0.75, 0.25, 0.75, 0.2992, 0.75, 0.2992, 0.75, 0.625, 0.75, 0.625, 0.75, 0.7008, 0.75, 0.7008, 0.75, 0.25, 0.75, 0.25, 0.75, 0.2992, 0.75, 0.2992, 0.75, 0.625, 0.75, 0.625, 0.75, 0.7008, 0.75, 0.7008, 0.75, 0.75, 0.5, 0.75, 0.5, 0.7008, 0.5, 0.7008, 0.5, 0.5, 0.375, 0.5, 0.4242, 0.625, 0.4242, 0.625, 0.375, 0.375, 0.5, 0.375, 0.5, 0.2992, 0.5, 0.2992, 0.5, 0.75, 0.5, 0.75, 0.5, 0.7008, 0.5, 0.7008, 0.5, 0.375, 0.5, 0.375, 0.5, 0.2992, 0.5, 0.2992, 0.5, 0.75, 0.5, 0.75, 0.5, 0.7008, 0.5, 0.7008, 0.5, 0.625, 0.7188, 0.625, 0.75, 0.7008, 0.75, 0.7008, 0.7188, 0.375, 0.5, 0.375, 0.5, 0.2992, 0.5, 0.2992, 0.5, 0.25, 0.7188, 0.25, 0.75, 0.2992, 0.75, 0.2992, 0.7188, 0.7008, 0.75, 0.75, 0.75, 0.75, 0.75, 0.7008, 0.75, 0.7008, 0.75, 0.7008, 0.75, 0.7008, 0.75, 0.7008, 0.75, 0.7008, 0.75, 0.7008, 0.75, 0.7008, 0.75, 0.7008, 0.75, 0.7008, 0.75, 0.7008, 0.75, 0.7008, 0.75, 0.7008, 0.75, 0.7008, 0.75, 0.75, 0.75, 0.75, 0.75, 0.7008, 0.75, 0.75, 0.75, 0.7008, 0.75, 0.75, 0.75, 0.7008, 0.75, 0.7008, 0.75, 0.7008, 0.75, 0.7008, 0.75, 0.7008, 0.75, 0.7008, 0.75, 0.7008, 0.75, 0.75, 0.75, 0.7008, 0.75, 0.7008, 0.75, 0.75, 0.75, 0.7008, 0.75, 0.7008, 0.75, 0.7008, 0.75, 0.7008, 0.75, 0.75, 0.75, 0.7008, 0.75, 0.2992, 0.75, 0.2992, 0.75, 0.375, 0.75, 0.375, 0.75, 0.5, 0.8258, 0.5, 0.875, 0.625, 0.875, 0.6262, 0.8253, 0.5, 0.75, 0.5, 0.75, 0.625, 0.75, 0.625, 0.75, 0.7008, 0.75, 0.7008, 0.75, 0.75, 0.75, 0.75, 0.75, 0.625, 0.75, 0.625, 0.75, 0.7008, 0.75, 0.7008, 0.75, 0.5, 0.75, 0.5, 0.8258, 0.6262, 0.8253, 0.625, 0.75, 0.25, 0.75, 0.25, 0.75, 0.2992, 0.75, 0.2992, 0.75, 0.375, 0.75, 0.1875, 0.375, 0.0, 0.0, 0.375, 0.75, 0.375, 0.75, 0.0, 0.0, 0.0, 0.0, 0.375, 0.75, 0.0, 0.0, 0.0, 0.0, 0.0, 0.0, 0.0, 0.0, 0.0, 0.0, 0.0, 0.0, 0.0, 0.0, 0.0, 0.0, 0.0, 0.0, 0.0, 0.0, 0.0, 0.0, 0.1875, 0.375, 0.2992, 0.75, 0.25, 0.75, 0.25, 0.75, 0.2992, 0.75, 0.375, 0.75, 0.2992, 0.75, 0.2992, 0.75, 0.375, 0.75, 0.375, 0.75, 0.375, 0.75, 0.375, 0.75, 0.1875, 0.375, 0.375, 0.75, 0.2992, 0.75, 0.0, 0.0, 0.1875, 0.375, 0.25, 0.75, 0.0, 0.0, 0.0, 0.0, 0.2992, 0.75, 0.0, 0.0, 0.0, 0.0, 0.0, 0.0, 0.0, 0.0, 0.375, 0.75, 0.1875, 0.375, 0.0, 0.0, 0.375, 0.75, 0.375, 0.75, 0.0, 0.0, 0.0, 0.0, 0.375, 0.75, 0.0, 0.0, 0.0, 0.0, 0.0, 0.0, 0.0, 0.0, 0.0, 0.0, 0.0, 0.0, 0.0, 0.0, 0.0, 0.0, 0.0, 0.0, 0.0, 0.0, 0.0, 0.0, 0.1875, 0.375, 0.2992, 0.75, 0.25, 0.75, 0.25, 0.75, 0.2992, 0.75, 0.375, 0.75, 0.2992, 0.75, 0.2992, 0.75, 0.375, 0.75, 0.375, 0.75, 0.375, 0.75, 0.375, 0.75, 0.1875, 0.375, 0.375, 0.75, 0.2992, 0.75, 0.0, 0.0, 0.1875, 0.375, 0.25, 0.75, 0.0, 0.0, 0.0, 0.0, 0.2992, 0.75, 0.0, 0.0, 0.0, 0.0, 0.0, 0.0, 0.0, 0.0, 0.75, 0.75, 0.75, 0.75, 0.7008, 0.75, 0.7008, 0.75, 0.2992, 0.7188, 0.375, 0.7188, 0.375, 0.75, 0.2992, 0.75, 0.5, 0.7188, 0.625, 0.7188, 0.625, 0.75, 0.5, 0.75, 0.2992, 0.5, 0.25, 0.5, 0.25, 0.5, 0.2992, 0.5, 0.7008, 0.7188, 0.75, 0.7188, 0.75, 0.75, 0.7008, 0.75, 0.7008, 0.5, 0.625, 0.5, 0.625, 0.5, 0.7008, 0.5, 0.5, 0.5, 0.375, 0.5, 0.375, 0.5, 0.5, 0.5, 0.2992, 0.5, 0.25, 0.5, 0.25, 0.5, 0.2992, 0.5, 0.5, 0.5, 0.375, 0.5, 0.375, 0.5, 0.5, 0.5, 0.7008, 0.5, 0.625, 0.5, 0.625, 0.5, 0.7008, 0.5, 0.5, 0.5, 0.375, 0.5, 0.375, 0.5, 0.5, 0.5, 0.2992, 0.5, 0.25, 0.5, 0.25, 0.5, 0.2992, 0.5, 0.5, 0.4242, 0.625, 0.4242, 0.625, 0.5, 0.5, 0.5, 0.7008, 0.5, 0.625, 0.5, 0.625, 0.5, 0.7008, 0.5, 0.7008, 0.75, 0.75, 0.75, 0.75, 0.75, 0.7008, 0.75, 0.2992, 0.75, 0.375, 0.75, 0.375, 0.75, 0.2992, 0.75, 0.5, 0.75, 0.625, 0.75, 0.625, 0.75, 0.5, 0.75, 0.7008, 0.75, 0.75, 0.75, 0.75, 0.75, 0.7008, 0.75, 0.2992, 0.75, 0.375, 0.75, 0.375, 0.75, 0.2992, 0.75, 0.2992, 0.75, 0.375, 0.75, 0.375, 0.75, 0.2992, 0.75, 0.5, 0.75, 0.625, 0.75, 0.625, 0.75, 0.5, 0.75, 0.7008, 0.75, 0.75, 0.75, 0.75, 0.75, 0.7008, 0.75, 0.625, 0.75, 0.625, 0.75, 0.625, 0.75, 0.625, 0.75, 0.7008, 0.75, 0.75, 0.75, 0.75, 0.75, 0.7008, 0.75, 0.2992, 0.75, 0.375, 0.75, 0.375, 0.75, 0.2992, 0.75, 0.2992, 0.75, 0.375, 0.75, 0.375, 0.75, 0.2992, 0.75, 0.375, 0.75, 0.375, 0.75, 0.375, 0.75, 0.375, 0.75, 0.7008, 0.75, 0.75, 0.75, 0.75, 0.75, 0.7008, 0.75, 0.375, 0.75, 0.5, 0.75, 0.5, 0.75, 0.375, 0.75, 0.7008, 0.75, 0.75, 0.75, 0.75, 0.75, 0.7008, 0.75, 0.2992, 0.75, 0.375, 0.75, 0.375, 0.75, 0.2992, 0.75, 0.2992, 0.75, 0.375, 0.75, 0.375, 0.75, 0.2992, 0.75, 0.375, 0.75, 0.375, 0.75, 0.375, 0.75, 0.375, 0.75, 0.7008, 0.75, 0.75, 0.75, 0.75, 0.75, 0.7008, 0.75, 0.5, 0.75, 0.625, 0.75, 0.625, 0.75, 0.5, 0.75, 0.7008, 0.75, 0.75, 0.75, 0.75, 0.75, 0.7008, 0.75, 0.2992, 0.75, 0.375, 0.75, 0.375, 0.75, 0.2992, 0.75, 0.2992, 0.75, 0.375, 0.75, 0.375, 0.75, 0.2992, 0.75, 0.625, 0.75, 0.5, 0.75, 0.5, 0.75, 0.625, 0.75, 0.7008, 0.75, 0.7008, 0.75, 0.625, 0.75, 0.625, 0.75, 0.5, 0.75, 0.625, 0.75, 0.625, 0.75, 0.5, 0.75, 0.7008, 0.75, 0.75, 0.75, 0.75, 0.75, 0.7008, 0.75, 0.5, 0.75, 0.625, 0.75, 0.625, 0.75, 0.5, 0.75, 0.2992, 0.75, 0.375, 0.75, 0.375, 0.75, 0.2992, 0.75, 0.7008, 0.75, 0.75, 0.75, 0.75, 0.75, 0.7008, 0.75, 0.7008, 0.75, 0.75, 0.75, 0.75, 0.75, 0.7008, 0.75, 0.5, 0.75, 0.375, 0.75, 0.375, 0.75, 0.5, 0.75, 0.2992, 0.75, 0.375, 0.75, 0.375, 0.75, 0.2992, 0.75, 0.5, 0.75, 0.625, 0.75, 0.625, 0.75, 0.5, 0.75, 0.2992, 0.75, 0.375, 0.75, 0.375, 0.75, 0.2992, 0.75, 0.7008, 0.75, 0.75, 0.75, 0.75, 0.75, 0.7008, 0.75, 0.7008, 0.75, 0.75, 0.75, 0.75, 0.75, 0.7008, 0.75, 0.5, 0.75, 0.625, 0.75, 0.625, 0.75, 0.5, 0.75, 0.2992, 0.75, 0.375, 0.75, 0.375, 0.75, 0.2992, 0.75, 0.7008, 0.5938, 0.75, 0.5938, 0.75, 0.625, 0.7008, 0.625, 0.5, 0.5938, 0.625, 0.5938, 0.625, 0.625, 0.5, 0.625, 0.2992, 0.5938, 0.375, 0.5938, 0.375, 0.625, 0.2992, 0.625, 0.7008, 0.6562, 0.75, 0.6562, 0.75, 0.6875, 0.7008, 0.6875, 0.5, 0.6562, 0.625, 0.6562, 0.625, 0.6875, 0.5, 0.6875, 0.2992, 0.6562, 0.375, 0.6562, 0.375, 0.6875, 0.2992, 0.6875, 0.2992, 0.5312, 0.375, 0.5312, 0.375, 0.5625, 0.2992, 0.5625, 0.5, 0.5312, 0.625, 0.5312, 0.625, 0.5625, 0.5, 0.5625, 0.7008, 0.5312, 0.75, 0.5312, 0.75, 0.5625, 0.7008, 0.5625, 0.7008, 0.6875, 0.75, 0.6875, 0.75, 0.7188, 0.7008, 0.7188, 0.5, 0.6875, 0.625, 0.6875, 0.625, 0.7188, 0.5, 0.7188, 0.2992, 0.6875, 0.375, 0.6875, 0.375, 0.7188, 0.2992, 0.7188, 0.2992, 0.625, 0.375, 0.625, 0.375, 0.6562, 0.2992, 0.6562, 0.5, 0.625, 0.625, 0.625, 0.625, 0.6562, 0.5, 0.6562, 0.7008, 0.625, 0.75, 0.625, 0.75, 0.6562, 0.7008, 0.6562, 0.2992, 0.5625, 0.375, 0.5625, 0.375, 0.5938, 0.2992, 0.5938, 0.5, 0.5625, 0.625, 0.5625, 0.625, 0.5938, 0.5, 0.5938, 0.7008, 0.5625, 0.75, 0.5625, 0.75, 0.5938, 0.7008, 0.5938, 0.7008, 0.5, 0.75, 0.5, 0.75, 0.5312, 0.7008, 0.5312, 0.5, 0.5, 0.625, 0.5, 0.625, 0.5312, 0.5, 0.5312, 0.2992, 0.5, 0.375, 0.5, 0.375, 0.5312, 0.2992, 0.5312, 0.7008, 0.75, 0.75, 0.75, 0.75, 0.75, 0.7008, 0.75, 0.625, 0.75, 0.625, 0.75, 0.625, 0.75, 0.625, 0.75, 0.2992, 0.75, 0.375, 0.75, 0.375, 0.75, 0.2992, 0.75, 0.625, 0.75, 0.625, 0.75, 0.625, 0.75, 0.625, 0.75, 0.375, 0.5, 0.5, 0.5, 0.5, 0.5312, 0.375, 0.5312, 0.375, 0.5625, 0.5, 0.5625, 0.5, 0.5938, 0.375, 0.5938, 0.375, 0.625, 0.5, 0.625, 0.5, 0.6562, 0.375, 0.6562, 0.375, 0.6875, 0.5, 0.6875, 0.5, 0.7188, 0.375, 0.7188, 0.375, 0.5312, 0.5, 0.5312, 0.5, 0.5625, 0.375, 0.5625, 0.375, 0.6562, 0.5, 0.6562, 0.5, 0.6875, 0.375, 0.6875, 0.375, 0.5938, 0.5, 0.5938, 0.5, 0.625, 0.375, 0.625, 0.375, 0.75, 0.5, 0.75, 0.5, 0.75, 0.375, 0.75, 0.375, 0.75, 0.5, 0.75, 0.5, 0.75, 0.375, 0.75, 0.375, 0.75, 0.375, 0.75, 0.375, 0.75, 0.375, 0.75, 0.375, 0.75, 0.375, 0.75, 0.375, 0.75, 0.375, 0.75, 0.5, 0.75, 0.375, 0.75, 0.375, 0.75, 0.5, 0.75, 0.375, 0.75, 0.5, 0.75, 0.5, 0.75, 0.375, 0.75, 0.625, 0.75, 0.625, 0.75, 0.625, 0.75, 0.625, 0.75, 0.375, 0.75, 0.375, 0.75, 0.375, 0.75, 0.375, 0.75, 0.625, 0.75, 0.625, 0.75, 0.625, 0.75, 0.625, 0.75, 0.375, 0.75, 0.375, 0.75, 0.375, 0.75, 0.375, 0.75, 0.375, 0.75, 0.5, 0.75, 0.5, 0.75, 0.375, 0.75, 0.375, 0.75, 0.5, 0.75, 0.5, 0.75, 0.375, 0.75, 0.375, 0.4248, 0.5, 0.4242, 0.5, 0.5, 0.375, 0.5, 0.625, 0.5, 0.5, 0.5, 0.5, 0.5, 0.625, 0.5, 0.625, 0.5, 0.5, 0.5, 0.5, 0.5, 0.625, 0.5, 0.625, 0.5, 0.5, 0.5, 0.5, 0.5, 0.625, 0.5, 0.375, 0.7188, 0.5, 0.7188, 0.5, 0.75, 0.375, 0.75, 0.625, 0.75, 0.625, 0.75, 0.625, 0.75, 0.625, 0.75, 0.625, 0.75, 0.625, 0.75, 0.625, 0.75, 0.625, 0.75, 0.5, 0.75, 0.625, 0.75, 0.625, 0.75, 0.5, 0.75, 0.5, 0.75, 0.625, 0.75, 0.625, 0.75, 0.5, 0.75, 0.375, 0.75, 0.375, 0.75, 0.375, 0.75, 0.375, 0.75, 0.375, 0.75, 0.375, 0.75, 0.375, 0.75, 0.375, 0.75, 0.375, 0.75, 0.5, 0.75, 0.375, 0.75, 0.5, 0.75, 0.625, 0.75, 0.5, 0.75, 0.625, 0.75, 0.5, 0.75, 0.625, 0.75, 0.375, 0.75, 0.375, 0.75, 0.375, 0.75, 0.375, 0.75, 0.375, 0.75, 0.5, 0.75, 0.5, 0.75, 0.375, 0.75, 0.375, 0.75, 0.5, 0.75, 0.5, 0.75, 0.375, 0.75, 0.5, 0.75, 0.375, 0.75, 0.5, 0.75, 0.375, 0.75, 0.375, 0.75, 0.375, 0.75, 0.375, 0.75, 0.625, 0.75, 0.625, 0.75, 0.625, 0.75, 0.625, 0.75, 0.375, 0.75, 0.375, 0.75, 0.375, 0.75, 0.375, 0.75, 0.625, 0.75, 0.5, 0.75, 0.5, 0.75, 0.625, 0.75, 0.625, 0.75, 0.625, 0.75, 0.625, 0.75, 0.625, 0.75, 0.625, 0.75, 0.625, 0.75, 0.625, 0.75, 0.625, 0.75, 0.625, 0.75, 0.5, 0.75, 0.5, 0.75, 0.625, 0.75, 0.375, 0.75, 0.375, 0.75, 0.375, 0.75, 0.375, 0.75, 0.625, 0.75, 0.625, 0.75, 0.625, 0.75, 0.625, 0.75, 0.375, 0.75, 0.375, 0.75, 0.375, 0.75, 0.375, 0.75, 0.625, 0.75, 0.625, 0.75, 0.625, 0.75, 0.625, 0.75, 0.375, 0.75, 0.375, 0.75, 0.375, 0.75, 0.375, 0.75, 0.625, 0.75, 0.625, 0.75, 0.625, 0.75, 0.625, 0.75, 0.375, 0.75, 0.375, 0.75, 0.375, 0.75, 0.375, 0.75, 0.375, 0.75, 0.375, 0.75, 0.375, 0.75, 0.375, 0.75, 0.625, 0.75, 0.625, 0.75, 0.625, 0.75, 0.625, 0.75, 0.625, 0.75, 0.625, 0.75, 0.625, 0.75, 0.625, 0.75, 0.5, 0.75, 0.375, 0.75, 0.375, 0.75, 0.5, 0.75, 0.5, 0.75, 0.625, 0.75, 0.625, 0.75, 0.5, 0.75, 0.375, 0.75, 0.375, 0.75, 0.375, 0.75, 0.375, 0.75, 0.375, 0.75, 0.5, 0.75, 0.5, 0.75, 0.375, 0.75, 0.375, 0.75, 0.375, 0.75, 0.375, 0.75, 0.375, 0.75, 0.625, 0.75, 0.625, 0.75, 0.625, 0.75, 0.625, 0.75, 0.375, 0.75, 0.375, 0.75, 0.375, 0.75, 0.375, 0.75, 0.625, 0.75, 0.625, 0.75, 0.625, 0.75, 0.625, 0.75, 0.625, 0.75, 0.625, 0.75, 0.625, 0.75, 0.625, 0.75, 0.625, 0.75, 0.625, 0.75, 0.625, 0.75, 0.625, 0.75, 0.5, 0.75, 0.375, 0.75, 0.375, 0.75, 0.5, 0.75, 0.625, 0.75, 0.5, 0.75, 0.5, 0.75, 0.625, 0.75, 0.2992, 0.75, 0.375, 0.75, 0.375, 0.75, 0.2992, 0.75, 0.75, 0.75, 0.75, 0.75, 0.7008, 0.75, 0.7008, 0.75, 0.5, 0.75, 0.625, 0.75, 0.625, 0.75, 0.5, 0.75, 0.625, 0.75, 0.5, 0.75, 0.5, 0.75, 0.625, 0.75, 0.375, 0.75, 0.5, 0.75, 0.5, 0.75, 0.375, 0.75, 0.625, 0.75, 0.625, 0.75, 0.625, 0.75, 0.625, 0.75, 0.375, 0.75, 0.375, 0.75, 0.375, 0.75, 0.375, 0.75, 0.5, 0.75, 0.625, 0.75, 0.625, 0.75, 0.5, 0.75, 0.5, 0.75, 0.625, 0.75, 0.625, 0.75, 0.5, 0.75, 0.375, 0.75, 0.5, 0.75, 0.375, 0.75, 0.5, 0.75, 0.5, 0.75, 0.375, 0.75, 0.5, 0.75, 0.375, 0.75, 0.375, 0.75, 0.5, 0.75, 0.375, 0.75, 0.375, 0.75, 0.375, 0.75, 0.375, 0.75, 0.625, 0.75, 0.625, 0.75, 0.625, 0.75, 0.625, 0.75, 0.625, 0.75, 0.625, 0.75, 0.5, 0.75, 0.625, 0.75, 0.5, 0.75, 0.625, 0.75, 0.5, 0.75, 0.625, 0.75, 0.5, 0.75, 0.375, 0.75, 0.5, 0.75, 0.375, 0.75, 0.375, 0.75, 0.375, 0.75, 0.2992, 0.75, 0.2992, 0.75, 0.2992, 0.75, 0.2992, 0.75, 0.25, 0.75, 0.25, 0.75, 0.375, 0.75, 0.375, 0.75, 0.375, 0.75, 0.375, 0.75, 0.375, 0.75, 0.5, 0.75, 0.5, 0.75, 0.375, 0.75, 0.625, 0.75, 0.625, 0.75, 0.625, 0.75, 0.625, 0.75, 0.5, 0.75, 0.625, 0.75, 0.625, 0.75, 0.5, 0.75, 0.375, 0.75, 0.375, 0.75, 0.375, 0.75, 0.375, 0.75, 0.375, 0.75, 0.5, 0.75, 0.5, 0.75, 0.375, 0.75, 0.5, 0.75, 0.625, 0.75, 0.625, 0.75, 0.5, 0.75, 0.625, 0.75, 0.5, 0.75, 0.5, 0.75, 0.625, 0.75, 0.625, 0.75, 0.5, 0.75, 0.625, 0.75, 0.625, 0.75, 0.625, 0.75, 0.625, 0.75, 0.625, 0.75, 0.5, 0.75, 0.5, 0.75, 0.625, 0.75, 0.5, 0.75, 0.375, 0.75, 0.375, 0.75, 0.5, 0.75, 0.625, 0.75, 0.5, 0.75, 0.625, 0.75, 0.5, 0.75, 0.375, 0.75, 0.5, 0.75, 0.375, 0.75, 0.5, 0.75, 0.375, 0.75, 0.625, 0.75, 0.625, 0.75, 0.5, 0.75, 0.625, 0.75, 0.625, 0.75, 0.625, 0.75, 0.625, 0.75, 0.625, 0.75, 0.625, 0.75, 0.625, 0.75, 0.625, 0.75, 0.625, 0.75, 0.625, 0.75, 0.625, 0.75, 0.625, 0.75, 0.625, 0.75, 0.625, 0.75, 0.625, 0.75, 0.625, 0.75, 0.7008, 0.75, 0.75, 0.75, 0.75, 0.75, 0.7008, 0.75, 0.375, 0.75, 0.375, 0.75, 0.375, 0.75, 0.375, 0.75, 0.375, 0.75, 0.375, 0.75, 0.375, 0.75, 0.375, 0.75, 0.2992, 0.75, 0.375, 0.75, 0.375, 0.75, 0.2992, 0.75, 0.375, 0.75, 0.375, 0.75, 0.375, 0.75, 0.375, 0.75, 0.375, 0.75, 0.375, 0.75, 0.375, 0.75, 0.375, 0.75, 0.2992, 0.75, 0.375, 0.75, 0.375, 0.75, 0.2992, 0.75, 0.375, 0.75, 0.375, 0.75, 0.375, 0.75, 0.375, 0.75, 0.375, 0.75, 0.375, 0.75, 0.375, 0.75, 0.375, 0.75, 0.5, 0.75, 0.5, 0.75, 0.375, 0.75, 0.375, 0.75, 0.375, 0.75, 0.5, 0.75, 0.5, 0.75, 0.7008, 0.75, 0.75, 0.75, 0.75, 0.75, 0.7008, 0.75, 0.5, 0.75, 0.625, 0.75, 0.625, 0.75, 0.5, 0.75, 0.2992, 0.75, 0.375, 0.75, 0.375, 0.75, 0.2992, 0.75, 0.25, 0.75, 0.2992, 0.75, 0.2992, 0.75, 0.25, 0.75, 0.625, 0.75, 0.7008, 0.75, 0.7008, 0.75, 0.625, 0.75, 0.25, 0.75, 0.2992, 0.75, 0.2992, 0.75, 0.25, 0.75, 0.25, 0.75, 0.2992, 0.75, 0.2992, 0.75, 0.25, 0.75, 0.625, 0.75, 0.7008, 0.75, 0.7008, 0.75, 0.625, 0.75, 0.625, 0.75, 0.7008, 0.75, 0.7008, 0.75, 0.625, 0.75, 0.625, 0.75, 0.625, 0.75, 0.5, 0.75, 0.5, 0.75, 0.625, 0.75, 0.7008, 0.75, 0.7008, 0.75, 0.625, 0.75, 0.25, 0.75, 0.2992, 0.75, 0.2992, 0.75, 0.25, 0.75, 0.375, 0.375, 0.5, 0.375, 0.5, 0.4242, 0.375, 0.4248, 0.25, 0.75, 0.2992, 0.75, 0.2992, 0.75, 0.25, 0.75, 0.625, 0.75, 0.7008, 0.75, 0.7008, 0.75, 0.625, 0.75, 0.25, 0.5, 0.2992, 0.5, 0.2992, 0.5312, 0.25, 0.5312, 0.625, 0.5, 0.7008, 0.5, 0.7008, 0.5312, 0.625, 0.5312, 0.625, 0.5625, 0.7008, 0.5625, 0.7008, 0.5938, 0.625, 0.5938, 0.25, 0.5625, 0.2992, 0.5625, 0.2992, 0.5938, 0.25, 0.5938, 0.625, 0.625, 0.7008, 0.625, 0.7008, 0.6562, 0.625, 0.6562, 0.25, 0.625, 0.2992, 0.625, 0.2992, 0.6562, 0.25, 0.6562, 0.25, 0.6875, 0.2992, 0.6875, 0.2992, 0.7188, 0.25, 0.7188, 0.625, 0.6875, 0.7008, 0.6875, 0.7008, 0.7188, 0.625, 0.7188, 0.625, 0.5312, 0.7008, 0.5312, 0.7008, 0.5625, 0.625, 0.5625, 0.25, 0.5312, 0.2992, 0.5312, 0.2992, 0.5625, 0.25, 0.5625, 0.25, 0.6562, 0.2992, 0.6562, 0.2992, 0.6875, 0.25, 0.6875, 0.625, 0.6562, 0.7008, 0.6562, 0.7008, 0.6875, 0.625, 0.6875, 0.25, 0.5938, 0.2992, 0.5938, 0.2992, 0.625, 0.25, 0.625, 0.625, 0.5938, 0.7008, 0.5938, 0.7008, 0.625, 0.625, 0.625, 0.25, 0.75, 0.2992, 0.75, 0.2992, 0.75, 0.25, 0.75, 0.625, 0.75, 0.7008, 0.75, 0.7008, 0.75, 0.625, 0.75, 0.625, 0.75, 0.7008, 0.75, 0.7008, 0.75, 0.625, 0.75, 0.25, 0.75, 0.2992, 0.75, 0.2992, 0.75, 0.25, 0.75, 0.25, 0.75, 0.2992, 0.75, 0.2992, 0.75, 0.25, 0.75, 0.625, 0.75, 0.7008, 0.75, 0.7008, 0.75, 0.625, 0.75, 0.625, 0.75, 0.7008, 0.75, 0.7008, 0.75, 0.625, 0.75, 0.25, 0.75, 0.2992, 0.75, 0.2992, 0.75, 0.25, 0.75, 0.625, 0.75, 0.7008, 0.75, 0.7008, 0.75, 0.625, 0.75, 0.25, 0.75, 0.2992, 0.75, 0.2992, 0.75, 0.25, 0.75, 0.25, 0.75, 0.2992, 0.75, 0.2992, 0.75, 0.25, 0.75, 0.625, 0.75, 0.7008, 0.75, 0.7008, 0.75, 0.625, 0.75, 0.625, 0.75, 0.7008, 0.75, 0.7008, 0.75, 0.625, 0.75, 0.25, 0.75, 0.2992, 0.75, 0.2992, 0.75, 0.25, 0.75, 0.25, 0.75, 0.2992, 0.75, 0.2992, 0.75, 0.25, 0.75, 0.625, 0.75, 0.7008, 0.75, 0.7008, 0.75, 0.625, 0.75, 0.625, 0.75, 0.7008, 0.75, 0.7008, 0.75, 0.625, 0.75, 0.25, 0.75, 0.2992, 0.75, 0.2992, 0.75, 0.25, 0.75, 0.25, 0.75, 0.2992, 0.75, 0.2992, 0.75, 0.25, 0.75, 0.625, 0.75, 0.7008, 0.75, 0.7008, 0.75, 0.625, 0.75, 0.625, 0.75, 0.7008, 0.75, 0.7008, 0.75, 0.625, 0.75, 0.25, 0.75, 0.2992, 0.75, 0.2992, 0.75, 0.25, 0.75, 0.25, 0.75, 0.2992, 0.75, 0.2992, 0.75, 0.25, 0.75, 0.625, 0.75, 0.7008, 0.75, 0.7008, 0.75, 0.625, 0.75, 0.25, 0.75, 0.2992, 0.75, 0.2992, 0.75, 0.25, 0.75, 0.625, 0.75, 0.7008, 0.75, 0.7008, 0.75, 0.625, 0.75, 0.75, 0.5, 0.7008, 0.5, 0.7008, 0.5, 0.75, 0.5, 0.5, 0.375, 0.625, 0.375, 0.625, 0.4242, 0.5, 0.4242, 0.375, 0.5, 0.2992, 0.5, 0.2992, 0.5, 0.375, 0.5, 0.75, 0.5, 0.7008, 0.5, 0.7008, 0.5, 0.75, 0.5, 0.375, 0.5, 0.2992, 0.5, 0.2992, 0.5, 0.375, 0.5, 0.75, 0.5, 0.7008, 0.5, 0.7008, 0.5, 0.75, 0.5, 0.625, 0.7188, 0.7008, 0.7188, 0.7008, 0.75, 0.625, 0.75, 0.375, 0.5, 0.2992, 0.5, 0.2992, 0.5, 0.375, 0.5, 0.25, 0.7188, 0.2992, 0.7188, 0.2992, 0.75, 0.25, 0.75, 0.7008, 0.75, 0.7008, 0.75, 0.75, 0.75, 0.75, 0.75, 0.7008, 0.75, 0.7008, 0.75, 0.7008, 0.75, 0.7008, 0.75, 0.7008, 0.75, 0.7008, 0.75, 0.7008, 0.75, 0.7008, 0.75, 0.7008, 0.75, 0.7008, 0.75, 0.7008, 0.75, 0.7008, 0.75, 0.7008, 0.75, 0.7008, 0.75, 0.75, 0.75, 0.75, 0.75, 0.75, 0.75, 0.75, 0.75, 0.7008, 0.75, 0.7008, 0.75, 0.7008, 0.75, 0.7008, 0.75, 0.7008, 0.75, 0.7008, 0.75, 0.7008, 0.75, 0.7008, 0.75, 0.75, 0.75, 0.75, 0.75, 0.7008, 0.75, 0.7008, 0.75, 0.7008, 0.75, 0.7008, 0.75, 0.7008, 0.75, 0.7008, 0.75, 0.7008, 0.75, 0.75, 0.75, 0.2992, 0.75, 0.375, 0.75, 0.375, 0.75, 0.2992, 0.75, 0.5, 0.8258, 0.6262, 0.8253, 0.625, 0.875, 0.5, 0.875, 0.5, 0.75, 0.625, 0.75, 0.625, 0.75, 0.5, 0.75, 0.7008, 0.75, 0.75, 0.75, 0.75, 0.75, 0.7008, 0.75, 0.625, 0.75, 0.7008, 0.75, 0.7008, 0.75, 0.625, 0.75, 0.5, 0.75, 0.625, 0.75, 0.6262, 0.8253, 0.5, 0.8258, 0.25, 0.75, 0.2992, 0.75, 0.2992, 0.75, 0.25, 0.75, 0.375, 0.75, 0.375, 0.75, 0.0, 0.0, 0.1875, 0.375, 0.375, 0.75, 0.375, 0.75, 0.0, 0.0, 0.0, 0.0, 0.0, 0.0, 0.0, 0.0, 0.0, 0.0, 0.0, 0.0, 0.0, 0.0, 0.0, 0.0, 0.0, 0.0, 0.0, 0.0, 0.0, 0.0, 0.1875, 0.375, 0.0, 0.0, 0.0, 0.0, 0.2992, 0.75, 0.2992, 0.75, 0.25, 0.75, 0.25, 0.75, 0.375, 0.75, 0.375, 0.75, 0.2992, 0.75, 0.2992, 0.75, 0.375, 0.75, 0.1875, 0.375, 0.375, 0.75, 0.375, 0.75, 0.375, 0.75, 0.1875, 0.375, 0.0, 0.0, 0.2992, 0.75, 0.25, 0.75, 0.2992, 0.75, 0.0, 0.0, 0.0, 0.0, 0.0, 0.0, 0.0, 0.0, 0.0, 0.0, 0.0, 0.0, 0.375, 0.75, 0.375, 0.75, 0.0, 0.0, 0.1875, 0.375, 0.375, 0.75, 0.375, 0.75, 0.0, 0.0, 0.0, 0.0, 0.0, 0.0, 0.0, 0.0, 0.0, 0.0, 0.0, 0.0, 0.0, 0.0, 0.0, 0.0, 0.0, 0.0, 0.0, 0.0, 0.0, 0.0, 0.1875, 0.375, 0.0, 0.0, 0.0, 0.0, 0.2992, 0.75, 0.2992, 0.75, 0.25, 0.75, 0.25, 0.75, 0.375, 0.75, 0.375, 0.75, 0.2992, 0.75, 0.2992, 0.75, 0.375, 0.75, 0.1875, 0.375, 0.375, 0.75, 0.375, 0.75, 0.375, 0.75, 0.1875, 0.375, 0.0, 0.0, 0.2992, 0.75, 0.25, 0.75, 0.2992, 0.75, 0.0, 0.0, 0.0, 0.0, 0.0, 0.0, 0.0, 0.0, 0.0, 0.0, 0.0, 0.0, 0.0, 0.0, 0.0, 0.0, 0.0, 0.0, 0.0, 0.0, 0.0, 0.0, 0.0, 0.0, 0.0, 0.0, 0.0, 0.0, 0.0, 0.0, 0.0, 0.0, 0.0, 0.0, 0.0, 0.0, 0.0, 0.0, 0.0, 0.0, 0.0, 0.0, 0.0, 0.0, 0.0, 0.0, 0.0, 0.0, 0.0, 0.0, 0.0, 0.0, 0.0, 0.0, 0.0, 0.0, 0.0, 0.0, 0.0, 0.0, 0.0, 0.0, 0.0, 0.0, 0.0, 0.0, 0.0, 0.0, 0.0, 0.0, 0.0, 0.0, 0.0, 0.0, 0.0, 0.0, 0.0, 0.0, 0.0, 0.0, 0.0, 0.0, 0.0, 0.0, 0.0, 0.0, 0.0, 0.0, 0.0, 0.0, 0.0, 0.0, 0.0, 0.0, 0.0, 0.0, 0.0, 0.0, 0.0, 0.0, 0.0, 0.0, 0.0, 0.0, 0.0, 0.0, 0.0, 0.0, 0.0, 0.0, 0.0, 0.0, 0.0, 0.0, 0.0, 0.0, 0.0, 0.0, 0.0, 0.0, 0.0, 0.0, 0.0, 0.0, 0.0, 0.0, 0.0, 0.0, 0.0, 0.0, 0.0, 0.0, 0.0, 0.0, 0.0, 0.0, 0.0, 0.0, 0.0, 0.0, 0.0, 0.0, 0.0, 0.0, 0.0, 0.0, 0.0, 0.0, 0.0, 0.0, 0.0, 0.0, 0.0, 0.0, 0.0, 0.0, 0.0, 0.0, 0.0, 0.0, 0.0, 0.0, 0.0, 0.0, 0.0, 0.0, 0.0, 0.0, 0.0, 0.0, 0.0, 0.0, 0.0, 0.0, 0.0, 0.0, 0.0, 0.0, 0.0, 0.0, 0.0, 0.0, 0.0, 0.0, 0.0, 0.0, 0.0, 0.0, 0.0, 0.0, 0.0, 0.0, 0.0, 0.0, 0.0, 0.0, 0.0, 0.0, 0.0, 0.0, 0.0, 0.0, 0.0, 0.0, 0.0, 0.0, 0.0, 0.0, 0.0, 0.0, 0.0, 0.0, 0.0, 0.0, 0.0, 0.0, 0.0, 0.0, 0.0, 0.0, 0.0, 0.0, 0.0, 0.0, 0.0, 0.0, 0.0, 0.0, 0.0, 0.0, 0.0, 0.0, 0.0, 0.0, 0.0, 0.0, 0.0, 0.0, 0.0, 0.0, 0.0, 0.0, 0.0, 0.0, 0.0, 0.0, 0.0, 0.0, 0.0, 0.0, 0.0, 0.0, 0.0, 0.0, 0.0, 0.0, 0.0, 0.0, 0.0, 0.0, 0.0, 0.0, 0.0, 0.0, 0.0, 0.0, 0.0, 0.0, 0.0, 0.0, 0.0, 0.0, 0.0, 0.0, 0.0, 0.0, 0.0, 0.0, 0.0, 0.0, 0.0, 0.0, 0.0, 0.0, 0.0, 0.0, 0.0, 0.0, 0.0, 0.0, 0.0, 0.0, 0.0, 0.0, 0.0, 0.0, 0.0, 0.0, 0.0, 0.0, 0.0, 0.0, 0.0, 0.0, 0.0, 0.0, 0.0, 0.0, 0.0, 0.0, 0.0, 0.0, 0.0, 0.0, 0.0, 0.0, 0.0, 0.0, 0.0, 0.0, 0.0, 0.0, 0.0, 0.0, 0.0, 0.0, 0.0, 0.0, 0.0, 0.0, 0.0, 0.0, 0.0, 0.0, 0.0, 0.0, 0.0, 0.0, 0.0, 0.0, 0.0, 0.0, 0.0, 0.0, 0.0, 0.0, 0.0, 0.0, 0.0, 0.0, 0.0, 0.0, 0.0, 0.0, 0.0, 0.0, 0.0, 0.0, 0.0, 0.0, 0.0, 0.0, 0.0, 0.0, 0.0, 0.0, 0.0, 0.0, 0.0, 0.0, 0.0, 0.0, 0.0, 0.0, 0.0, 0.0, 0.0, 0.0, 0.0, 0.0, 0.0, 0.0, 0.0, 0.0, 0.0, 0.0, 0.0, 0.0, 0.0, 0.0, 0.0, 0.0, 0.0, 0.0, 0.0, 0.0, 0.0, 0.0, 0.0, 0.0, 0.0, 0.0, 0.0, 0.0])
me_cube.materials.append(mat_material)
me_cube.use_remesh_preserve_volume = False
me_cube.use_remesh_preserve_attributes = False
me_cube.use_mirror_x = True
me_cube.use_mirror_vertex_groups = False
me_cube.update()

# ---- objects
ob_cube = bpy.data.objects.new('Cube', me_cube)

# ---- transforms, parenting, visibility, modifiers, constraints
ob_cube.location = (0.0, 0.0, 0.0)
ob_cube.lock_rotations_4d = False
ob_cube.empty_display_type = 'ARROWS'
ob_cube.lineart.crease_threshold = 0.0
ob_cube.use_mesh_mirror_x = True

# ---- collection membership
col_collection.objects.link(ob_cube)

# ---- scene / render settings (as saved in the file)
scene.frame_start = 1; scene.frame_end = 250; scene.frame_set(1)
scene.render.engine = 'BLENDER_EEVEE_NEXT'
scene.cycles.use_denoising = False
scene.cycles.samples = 128
scene.cycles.sampling_pattern = 'TABULATED_SOBOL'
scene.cycles.use_adaptive_sampling = False
scene.cycles.use_light_tree = False
scene.view_settings.view_transform = 'Filmic'
bpy.context.view_layer.update()

# ---- added for rendering (the .blend has no active camera and no usable light): camera, sun
cam_auto = bpy.data.cameras.new('AutoCamera')
cam_auto.lens = 50.0
cam_auto.sensor_width = 36.0
cam_auto.clip_end = 1000.0
ob_auto_camera = bpy.data.objects.new('AutoCamera', cam_auto)
scene.collection.objects.link(ob_auto_camera)
ob_auto_camera.location = (48.5363, -55.3475, 49.5674)
ob_auto_camera.rotation_euler = (1.09748, -7.21219e-08, 0.694738)
scene.camera = ob_auto_camera
light_auto_sun = bpy.data.lights.new('AutoSun', 'SUN')
light_auto_sun.energy = 3.0
light_auto_sun.angle = 0.0523599
ob_auto_sun = bpy.data.objects.new('AutoSun', light_auto_sun)
scene.collection.objects.link(ob_auto_sun)
ob_auto_sun.rotation_euler = (0.872665, 0.174533, 0.523599)
bpy.context.view_layer.update()
